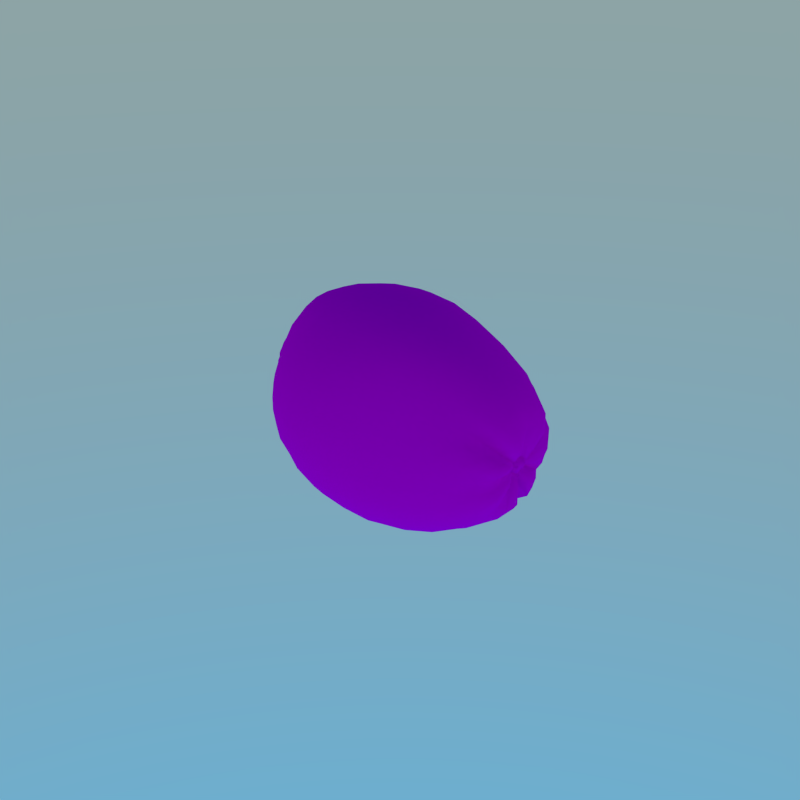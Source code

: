 # Source: lemon_MPI01.blend  (saved by Blender 2.79.0; exported with 4.5.12 LTS)
import bpy
from mathutils import Matrix  # noqa: F401  (used for matrix-valued properties, if any)

bpy.ops.wm.read_factory_settings(use_empty=True)
scene = bpy.context.scene
scene.name = 'Scene'

# ---- collections
col_collection_1 = bpy.data.collections.new('Collection 1'); scene.collection.children.link(col_collection_1)

# ---- images (referenced by path relative to the original .blend; pixels are not part of the script)
import os
ASSET_DIR = os.environ.get("B2B_ASSET_DIR", "")  # directory of the original .blend (textures are referenced by path, not embedded)
HERE = os.path.dirname(os.path.abspath(__file__))  # packed textures are extracted next to this script under _unpacked/

def load_image(name, relpath, width, height, colorspace="sRGB"):
    """Load a texture the original file referenced (path relative to the .blend, or extracted next to this script)."""
    p = next((c for c in (os.path.join(HERE, relpath), os.path.join(ASSET_DIR, relpath)) if relpath and os.path.exists(c)), "")
    if p:
        img = bpy.data.images.load(p, check_existing=True)
        img.name = name
    else:  # same state as the original file: an image datablock whose file is absent (Cycles renders it pink)
        img = bpy.data.images.new(name, width, height)
        img.source = "FILE"
        img.filepath = "//" + (relpath or name)
    img.colorspace_settings.name = colorspace
    return img
img_lemon_diff_jpg_003 = load_image('lemon_diff.jpg.003', 'lemon_diff.jpg', 1024, 1024, 'sRGB')
img_lemon1_jpg_003 = load_image('lemon1.jpg.003', 'lemon1.jpg', 1024, 1024, 'sRGB')

# ---- materials (node trees are filled in below, after node groups)
mat_lemon_001 = bpy.data.materials.new('lemon.001')
mat_lemon_001.alpha_threshold = 0.0
mat_lemon_001.roughness = 0.5
mat_lemon_001.line_color = (0.0, 0.0, 0.0, 1.0)
mat_lemon_root = bpy.data.materials.new('lemon.root')
mat_lemon_root.alpha_threshold = 0.0
mat_lemon_root.roughness = 0.5
mat_lemon_root.line_color = (0.0, 0.0, 0.0, 1.0)

# ---- material node trees
mat_lemon_001.use_nodes = True; mat_lemon_001.node_tree.nodes.clear()
_N = mat_lemon_001.node_tree.nodes; _L = mat_lemon_001.node_tree.links
n0 = _N.new('ShaderNodeTexImage'); n0.name = 'Image Texture.001'; n0.location = (1078, 515)
n0.width = 306
n0.image = img_lemon_diff_jpg_003
n1 = _N.new('ShaderNodeOutputMaterial'); n1.name = 'Material Output'; n1.location = (1857, 434)
n1.width = 120
n2 = _N.new('ShaderNodeBsdfDiffuse'); n2.name = 'Diffuse BSDF'; n2.location = (1553, 457)
_L.new(n0.outputs[0], n2.inputs[0])
_L.new(n2.outputs[0], n1.inputs[0])
n1.is_active_output = True
mat_lemon_root.use_nodes = True; mat_lemon_root.node_tree.nodes.clear()
_N = mat_lemon_root.node_tree.nodes; _L = mat_lemon_root.node_tree.links
n0 = _N.new('ShaderNodeTexImage'); n0.name = 'Image Texture.001'; n0.location = (1078, 515)
n0.width = 306
n0.image = img_lemon1_jpg_003
n1 = _N.new('ShaderNodeOutputMaterial'); n1.name = 'Material Output'; n1.location = (1857, 434)
n1.width = 120
n2 = _N.new('ShaderNodeBsdfDiffuse'); n2.name = 'Diffuse BSDF'; n2.location = (1553, 457)
_L.new(n0.outputs[0], n2.inputs[0])
_L.new(n2.outputs[0], n1.inputs[0])
n1.is_active_output = True

# ---- world
world_world = bpy.data.worlds.new('World'); scene.world = world_world
world_world.use_nodes = True; world_world.node_tree.nodes.clear()
_N = world_world.node_tree.nodes; _L = world_world.node_tree.links
n0 = _N.new('ShaderNodeOutputWorld'); n0.name = 'World Output'; n0.location = (300, 300)
n1 = _N.new('ShaderNodeBackground'); n1.name = 'Background'; n1.location = (10, 300)
n1.inputs[1].default_value = 2.0
n2 = _N.new('ShaderNodeTexSky'); n2.name = 'Sky Texture'; n2.location = (-180, 300)
n2.sky_type = 'HOSEK_WILKIE'
n2.sun_elevation = 1.571
_L.new(n1.outputs[0], n0.inputs[0])
_L.new(n2.outputs[0], n1.inputs[0])
n0.is_active_output = True
world_world.color = (0.3621, 0.3621, 0.3621)
world_world.use_sun_shadow = False
world_world.sun_shadow_jitter_overblur = 0.0
world_world.cycles.sampling_method = 'MANUAL'
world_world.cycles.sample_map_resolution = 256

# ---- meshes
me_sphere_007 = bpy.data.meshes.new('Sphere.007')
me_sphere_007.from_pydata([(0.04177, 0.0118, 0.02959), (0.03898, 0.01713, 0.03087), (0.03337, 0.0215, 0.03221), (0.02685, 0.02529, 0.03345), (0.01922, 0.02832, 0.03498), (0.01092, 0.03091, 0.03671), (-0.006741, 0.03197, 0.04015), (-0.01522, 0.03028, 0.04111), (-0.02302, 0.02719, 0.04168), (-0.0302, 0.02343, 0.0418), (-0.0361, 0.01832, 0.04136), (-0.04316, 0.009711, 0.03978), (-0.04637, 0.004103, 0.03839), (0.04142, 0.006231, 0.02726), (0.04174, 0.01238, 0.02716), (0.03814, 0.01775, 0.02752), (0.03294, 0.02288, 0.02794), (0.02609, 0.02652, 0.02839), (0.0185, 0.03004, 0.02922), (0.01001, 0.03212, 0.03056), (0.001246, 0.03305, 0.03204), (-0.007513, 0.03283, 0.0335), (-0.01597, 0.03109, 0.03496), (-0.02374, 0.02801, 0.03621), (-0.03055, 0.02379, 0.03709), (-0.03663, 0.01891, 0.03774), (-0.04329, 0.009655, 0.03772), (-0.04634, 0.004194, 0.03743), (0.04096, 0.01227, 0.02487), (0.03785, 0.01801, 0.02409), (0.03223, 0.02294, 0.02359), (0.02536, 0.02679, 0.0233), (0.0175, 0.02973, 0.02364), (0.009088, 0.03186, 0.02451), (0.0003902, 0.03311, 0.02559), (-0.008342, 0.03259, 0.02698), (-0.01672, 0.03071, 0.02877), (-0.02432, 0.02746, 0.03068), (-0.031, 0.02333, 0.03244), (-0.03706, 0.01869, 0.03404), (-0.04348, 0.009563, 0.03579), (-0.04612, 0.004028, 0.03648), (0.04065, 0.01175, 0.02256), (0.03727, 0.01723, 0.02079), (0.03152, 0.02198, 0.01943), (0.02448, 0.02553, 0.01852), (0.01683, 0.02906, 0.01797), (0.008277, 0.03033, 0.01852), (-0.009112, 0.03082, 0.02074), (-0.01743, 0.02902, 0.02291), (-0.02503, 0.02612, 0.02539), (-0.03176, 0.02236, 0.02789), (-0.03751, 0.01776, 0.03045), (-0.04325, 0.008764, 0.03399), (-0.04647, 0.003882, 0.03555), (0.03911, 0.005332, 0.02393), (0.03953, 0.01069, 0.02047), (0.03638, 0.0157, 0.01771), (0.03102, 0.0202, 0.01542), (0.02399, 0.02373, 0.01374), (0.01602, 0.02609, 0.01287), (0.007581, 0.02781, 0.0127), (-0.001144, 0.02822, 0.01357), (-0.009816, 0.02782, 0.01511), (-0.01811, 0.02631, 0.01757), (-0.02545, 0.02337, 0.02072), (-0.03217, 0.02014, 0.02376), (-0.03762, 0.01593, 0.02716), (-0.04343, 0.007968, 0.03224), (-0.04606, 0.003315, 0.03477), (0.04048, 0.009239, 0.01866), (0.03626, 0.01337, 0.0149), (0.03064, 0.01745, 0.01169), (0.02334, 0.02023, 0.009654), (0.01543, 0.02257, 0.00823), (0.00693, 0.02412, 0.007629), (-0.01057, 0.02416, 0.0101), (-0.01873, 0.0226, 0.01285), (-0.02617, 0.02029, 0.01631), (-0.03284, 0.01745, 0.01992), (-0.03794, 0.01366, 0.0242), (-0.04384, 0.006975, 0.03053), (-0.04641, 0.00283, 0.03396), (0.04159, 0.003563, 0.02176), (0.04069, 0.007254, 0.01653), (0.03603, 0.01064, 0.01247), (0.0299, 0.01358, 0.009116), (0.02283, 0.01609, 0.006353), (0.01491, 0.01808, 0.004413), (0.006328, 0.01889, 0.004216), (-0.002389, 0.01929, 0.004775), (-0.01106, 0.01908, 0.006389), (-0.0193, 0.01805, 0.009042), (-0.02681, 0.01632, 0.01255), (-0.03309, 0.01377, 0.01695), (-0.03815, 0.01085, 0.02173), (-0.04344, 0.005288, 0.02935), (-0.04644, 0.002111, 0.03329), (0.04062, 0.00502, 0.01475), (0.0353, 0.007511, 0.0105), (0.02909, 0.009633, 0.006648), (0.02248, 0.01132, 0.003788), (0.01444, 0.01267, 0.001906), (0.005891, 0.01348, 0.001149), (-0.002904, 0.01388, 0.001413), (-0.01144, 0.01337, 0.003629), (-0.01962, 0.01262, 0.006308), (-0.02704, 0.01138, 0.009996), (-0.03324, 0.009615, 0.01475), (-0.038, 0.007525, 0.01999), (-0.04354, 0.003637, 0.02817), (-0.04644, 0.00127, 0.03272), (0.03865, 0.001214, 0.02094), (0.03828, 0.002593, 0.01495), (0.03481, 0.003925, 0.009637), (0.0296, 0.005153, 0.005085), (0.02219, 0.006081, 0.002583), (0.01419, 0.006805, 0.0008111), (0.005704, 0.007204, 0.0003777), (-0.01188, 0.007337, 0.001321), (-0.01992, 0.006829, 0.004376), (-0.02732, 0.006153, 0.008171), (-0.03352, 0.005189, 0.01315), (-0.03773, 0.003961, 0.0189), (-0.04333, 0.001749, 0.02751), (-0.04649, 0.0003462, 0.0323), (0.04067, 5.222e-05, 0.02037), (0.04063, 0.0001648, 0.0142), (0.03638, 0.0008651, 0.009062), (0.02935, 0.0004579, 0.004795), (0.02207, 0.0006027, 0.002268), (0.01421, 0.000706, 0.0006056), (0.005736, 0.0007195, -4.545e-05), (-0.003096, 0.0006296, 0.0006009), (-0.01191, 0.0006229, 0.001254), (-0.02016, 0.0006676, 0.00336), (-0.02757, 0.0006358, 0.007237), (-0.03372, 0.0005131, 0.01236), (-0.03796, 0.0003193, 0.01814), (-0.04358, -0.0002226, 0.027), (-0.04636, -0.0006436, 0.03211), (0.04106, -0.002413, 0.01433), (0.03648, -0.003274, 0.009397), (0.02949, -0.004221, 0.004947), (0.02214, -0.004954, 0.002548), (0.01405, -0.005512, 0.001291), (0.005691, -0.00601, 6.814e-05), (-0.01194, -0.006135, 0.001565), (-0.02008, -0.005667, 0.00388), (-0.02727, -0.005003, 0.007944), (-0.03356, -0.004278, 0.01265), (-0.03807, -0.003414, 0.0181), (-0.0433, -0.002217, 0.02706), (-0.04627, -0.001638, 0.03211), (0.04097, -0.002901, 0.02095), (0.04056, -0.004842, 0.01507), (0.03648, -0.007273, 0.01066), (0.02959, -0.008732, 0.006226), (0.02214, -0.01022, 0.004), (0.01416, -0.01175, 0.001778), (0.005575, -0.01252, 0.001203), (-0.01193, -0.01278, 0.002483), (-0.02007, -0.01192, 0.005045), (-0.02728, -0.01058, 0.009), (-0.03343, -0.00895, 0.01362), (-0.03793, -0.007066, 0.01885), (-0.04284, -0.004055, 0.02761), (-0.04598, -0.002561, 0.03235), (0.03927, -0.007165, 0.01633), (0.03605, -0.01022, 0.01174), (0.02984, -0.01285, 0.008284), (0.02276, -0.01537, 0.005382), (0.01455, -0.01747, 0.003676), (0.005806, -0.01874, 0.002981), (-0.01159, -0.0187, 0.005211), (-0.01976, -0.01762, 0.007579), (-0.02705, -0.0157, 0.01119), (-0.03311, -0.0133, 0.01548), (-0.0373, -0.01035, 0.02042), (-0.04263, -0.005815, 0.02831), (-0.04592, -0.003459, 0.0327), (0.04081, -0.004851, 0.02242), (0.04001, -0.008952, 0.01796), (0.03654, -0.01278, 0.01404), (0.03035, -0.01616, 0.01106), (0.02316, -0.01906, 0.008899), (0.01503, -0.02214, 0.007204), (0.00629, -0.02394, 0.006766), (-0.002507, -0.02432, 0.007468), (-0.01117, -0.02403, 0.008721), (-0.01932, -0.02256, 0.01117), (-0.02655, -0.02013, 0.01445), (-0.03242, -0.01694, 0.01831), (-0.03677, -0.01328, 0.02249), (-0.04247, -0.00754, 0.02916), (-0.04588, -0.00428, 0.0332), (0.04084, -0.01028, 0.01979), (0.03707, -0.01471, 0.01681), (0.03097, -0.01848, 0.01465), (0.02384, -0.02164, 0.01306), (0.01562, -0.0248, 0.01212), (0.00695, -0.02769, 0.01156), (-0.001892, -0.02861, 0.01219), (-0.01054, -0.02819, 0.01348), (-0.01874, -0.02658, 0.01566), (-0.02585, -0.02366, 0.01854), (-0.0317, -0.01992, 0.02172), (-0.03627, -0.01574, 0.02506), (-0.04205, -0.008744, 0.0306), (-0.04567, -0.004913, 0.03389), (0.04161, -0.006145, 0.02442), (0.04166, -0.01126, 0.02191), (0.03758, -0.01581, 0.02011), (0.03155, -0.0197, 0.01891), (0.02463, -0.02307, 0.01805), (0.0166, -0.02676, 0.01737), (0.007831, -0.02978, 0.01722), (-0.00985, -0.03149, 0.019), (-0.01798, -0.0294, 0.02106), (-0.02531, -0.02654, 0.02317), (-0.03108, -0.02227, 0.02555), (-0.03582, -0.01765, 0.02806), (-0.0416, -0.009565, 0.03227), (-0.04554, -0.005423, 0.03468), (0.04102, -0.01156, 0.02444), (0.03802, -0.01607, 0.02376), (0.0321, -0.01991, 0.02356), (0.02529, -0.02322, 0.02358), (0.01753, -0.02716, 0.02347), (0.008866, -0.03003, 0.02382), (-5.576e-05, -0.03217, 0.02438), (-0.008939, -0.03292, 0.02543), (-0.01724, -0.03134, 0.02695), (-0.02461, -0.02828, 0.02836), (-0.03052, -0.02387, 0.0299), (-0.03496, -0.01859, 0.03144), (-0.04148, -0.01033, 0.03402), (-0.04514, -0.005588, 0.03558), (0.04042, -0.01172, 0.02712), (0.03759, -0.01604, 0.02758), (0.03307, -0.01991, 0.02823), (0.02636, -0.02353, 0.02905), (0.0185, -0.02662, 0.02987), (0.01003, -0.02986, 0.0306), (0.0009257, -0.03235, 0.03124), (-0.00806, -0.03354, 0.0321), (-0.01637, -0.03181, 0.03321), (-0.02376, -0.02865, 0.03395), (-0.02986, -0.02443, 0.03455), (-0.03469, -0.01925, 0.03507), (-0.04126, -0.01056, 0.03594), (-0.04519, -0.005792, 0.03652), (0.0418, -0.006545, 0.02792), (0.04214, -0.0117, 0.02872), (0.03879, -0.01593, 0.0306), (0.03389, -0.01985, 0.03244), (0.02686, -0.02249, 0.03429), (0.01935, -0.0257, 0.03607), (0.01093, -0.02864, 0.03731), (0.001911, -0.0313, 0.03816), (-0.007079, -0.03226, 0.03882), (-0.01549, -0.03101, 0.03942), (-0.023, -0.02813, 0.03953), (-0.02932, -0.02418, 0.03934), (-0.03416, -0.01888, 0.03875), (-0.04123, -0.01062, 0.03795), (-0.04526, -0.005804, 0.03751), (0.04182, -0.005983, 0.02988), (0.04244, -0.01059, 0.03267), (0.0393, -0.01459, 0.03523), (0.03433, -0.01799, 0.03798), (0.02768, -0.0211, 0.04013), (0.01997, -0.0238, 0.04183), (0.01174, -0.02694, 0.04363), (-0.006244, -0.03036, 0.04517), (-0.01485, -0.02973, 0.04551), (-0.02226, -0.02648, 0.04483), (-0.0288, -0.02292, 0.04402), (-0.03364, -0.01773, 0.04231), (-0.04089, -0.009845, 0.03978), (-0.04523, -0.005549, 0.03846), (0.04001, -0.009571, 0.03451), (0.0368, -0.01287, 0.03824), (0.0338, -0.01605, 0.04168), (0.02817, -0.01898, 0.04466), (0.02074, -0.0219, 0.04736), (0.01248, -0.02472, 0.04956), (-0.005577, -0.0279, 0.05095), (-0.01424, -0.02652, 0.05076), (-0.02228, -0.02428, 0.05012), (-0.02838, -0.02051, 0.04827), (-0.03339, -0.01595, 0.04577), (-0.04077, -0.008881, 0.04153), (-0.04508, -0.00503, 0.03931), (0.04189, -0.004631, 0.03177), (0.04265, -0.008561, 0.03613), (0.03995, -0.0114, 0.04078), (0.03498, -0.01412, 0.04512), (0.02866, -0.01661, 0.04893), (0.02114, -0.01913, 0.05194), (0.0129, -0.02188, 0.05446), (-0.005358, -0.02412, 0.05606), (-0.01472, -0.02284, 0.05602), (-0.0225, -0.02009, 0.05431), (-0.02874, -0.01728, 0.05222), (-0.03372, -0.01368, 0.04897), (-0.04079, -0.007656, 0.04313), (-0.04517, -0.004453, 0.04015), (-0.04669, -0.0009018, 0.037), (0.04332, -0.006829, 0.0377), (0.04027, -0.009524, 0.04314), (0.03506, -0.01154, 0.0479), (0.02898, -0.01368, 0.05241), (0.02159, -0.01613, 0.05603), (0.01321, -0.01823, 0.05846), (-0.005919, -0.01902, 0.06033), (-0.0153, -0.01773, 0.06005), (-0.02322, -0.01569, 0.05836), (-0.02939, -0.01326, 0.05545), (-0.03417, -0.01089, 0.05178), (-0.0409, -0.006181, 0.04451), (-0.04528, -0.003727, 0.04086), (0.04348, -0.0051, 0.03888), (0.04057, -0.007159, 0.04492), (0.03551, -0.008762, 0.05028), (0.02905, -0.01013, 0.05475), (0.02158, -0.01189, 0.05847), (0.01345, -0.0136, 0.06151), (0.004396, -0.01405, 0.0629), (-0.00592, -0.01349, 0.06404), (-0.01548, -0.01229, 0.06328), (-0.02348, -0.01071, 0.06134), (-0.0298, -0.009109, 0.0582), (-0.03411, -0.007364, 0.05349), (-0.04058, -0.004623, 0.04605), (-0.04509, -0.002775, 0.04126), (0.0422, -0.001764, 0.03363), (0.04298, -0.003102, 0.03966), (0.04063, -0.004341, 0.04586), (0.03554, -0.00533, 0.0514), (0.02935, -0.006298, 0.05639), (0.02176, -0.007193, 0.06028), (0.01358, -0.007744, 0.0633), (0.004674, -0.007805, 0.06514), (-0.005647, -0.007149, 0.06573), (-0.01521, -0.006415, 0.06511), (-0.02337, -0.005455, 0.06314), (-0.02985, -0.004584, 0.05977), (-0.03464, -0.00392, 0.05513), (-0.04096, -0.002492, 0.04708), (-0.04516, -0.001854, 0.0416), (0.04197, -0.0006075, 0.03379), (0.04283, -0.0009132, 0.0398), (0.04051, -0.001218, 0.04596), (0.03555, -0.001513, 0.05158), (0.02932, -0.001808, 0.05649), (0.02179, -0.001752, 0.06042), (0.01368, -0.001471, 0.06379), (0.004989, -0.001273, 0.06586), (-0.005143, -0.0008169, 0.06667), (-0.01452, -0.0004816, 0.06557), (-0.02278, -0.0001317, 0.06349), (-0.02962, 3.223e-05, 0.06027), (-0.03466, -0.0002437, 0.05564), (-0.04157, -0.000625, 0.04676), (-0.04536, -0.0009048, 0.04183), (0.04109, 0.0006881, 0.0337), (0.04225, 0.001398, 0.03957), (0.03982, 0.00208, 0.04551), (0.03462, 0.002584, 0.05068), (0.02856, 0.003072, 0.05556), (0.02187, 0.003748, 0.05955), (0.0138, 0.004575, 0.06319), (-0.004113, 0.005286, 0.06565), (-0.01347, 0.005274, 0.06514), (-0.02188, 0.004982, 0.06305), (-0.02883, 0.004402, 0.0598), (-0.03464, 0.003415, 0.05537), (-0.04162, 0.001313, 0.04654), (-0.04553, 6.215e-05, 0.04184), (0.04286, 0.003735, 0.03871), (0.04038, 0.005261, 0.04408), (0.0355, 0.006691, 0.0492), (0.02927, 0.007895, 0.0537), (0.02185, 0.009072, 0.05756), (0.01366, 0.01022, 0.06084), (-0.003916, 0.01139, 0.06404), (-0.01272, 0.01091, 0.06352), (-0.02111, 0.009971, 0.06166), (-0.02857, 0.008752, 0.05886), (-0.03495, 0.006971, 0.05472), (-0.04194, 0.00319, 0.04622), (-0.04575, 0.001008, 0.0417), (0.04248, 0.005889, 0.03748), (0.03983, 0.008267, 0.04212), (0.0353, 0.01047, 0.04675), (0.02911, 0.0125, 0.05101), (0.02167, 0.01415, 0.05458), (0.01348, 0.01559, 0.05767), (0.004681, 0.01682, 0.0601), (-0.004241, 0.01708, 0.06107), (-0.01284, 0.01631, 0.06072), (-0.02103, 0.01486, 0.05938), (-0.0285, 0.01274, 0.05652), (-0.03516, 0.01024, 0.05309), (-0.04226, 0.005096, 0.04553), (-0.046, 0.001903, 0.04139), (0.04126, 0.006128, 0.02838), (0.04243, 0.007863, 0.03591), (0.03985, 0.01119, 0.03995), (0.03494, 0.01406, 0.04379), (0.02857, 0.01655, 0.04734), (0.02121, 0.01875, 0.05063), (0.01296, 0.02039, 0.05332), (-0.004699, 0.02214, 0.05708), (-0.01332, 0.02127, 0.05715), (-0.02135, 0.01916, 0.0559), (-0.02886, 0.01645, 0.05378), (-0.03528, 0.01306, 0.05078), (-0.04254, 0.006658, 0.04451), (-0.04591, 0.002639, 0.04077), (0.04226, 0.009553, 0.03403), (0.03958, 0.01366, 0.03723), (0.03425, 0.0169, 0.04016), (0.02832, 0.02052, 0.04344), (0.02069, 0.02283, 0.046), (0.0124, 0.02465, 0.0483), (0.003627, 0.0262, 0.05065), (-0.005303, 0.0265, 0.05223), (-0.01388, 0.02527, 0.05252), (-0.02177, 0.02264, 0.05164), (-0.02922, 0.01952, 0.05027), (-0.03532, 0.01529, 0.04789), (-0.04254, 0.007954, 0.04307), (-0.04623, 0.003324, 0.04015), (0.04008, 0.002116, 0.02803), (0.0411, 0.01081, 0.03196), (0.03785, 0.01558, 0.03428), (0.03387, 0.01946, 0.03626), (0.02758, 0.02322, 0.03855), (0.02007, 0.02615, 0.04069), (0.01177, 0.02831, 0.04268), (0.04044, 0.001734, 0.02823), (-0.00601, 0.02995, 0.04656), (-0.01449, 0.0282, 0.04707), (-0.0223, 0.02528, 0.04683), (-0.0295, 0.02164, 0.04611), (-0.03579, 0.01719, 0.04483), (-0.04308, 0.009174, 0.04166), (-0.04627, 0.003789, 0.0393), (0.002122, 0.03165, 0.03832), (0.04034, 0.001494, 0.02871), (0.04027, 0.001139, 0.0291), (0.04147, 0.006167, 0.026), (0.04031, 0.0006763, 0.02932), (0.041, 0.005891, 0.02485), (-0.0004082, 0.03139, 0.01922), (0.04028, -0.00115, 0.02947), (0.04008, -0.001588, 0.02932), (0.04134, 0.004532, 0.02295), (-0.001832, 0.02433, 0.008572), (0.03985, -0.002193, 0.02862), (0.03985, -0.002648, 0.02725), (0.04146, 0.002287, 0.02092), (0.03976, -0.002642, 0.02683), (0.03957, -0.00236, 0.02594), (-0.003073, 0.007447, 0.0003947), (0.03944, -0.001702, 0.02524), (0.03933, -0.0008422, 0.02478), (0.04115, -0.001413, 0.02048), (-0.003208, -0.006278, 0.0002587), (0.0393, 0.0006126, 0.02495), (-0.00321, -0.01297, 0.001408), (0.03938, -0.00381, 0.02173), (-0.002994, -0.01913, 0.003571), (0.03958, 0.001362, 0.02557), (0.04003, 0.001843, 0.02634), (0.04164, -0.005588, 0.02328), (0.03999, 0.002112, 0.02677), (0.04013, 0.002195, 0.02759), (-0.001088, -0.03155, 0.01772), (0.04131, -0.00641, 0.02571), (0.04017, 0.0002143, 0.02954), (0.04029, -0.006485, 0.02716), (0.04022, -0.0002677, 0.02969), (0.0402, -0.0007309, 0.02968), (0.0401, -0.001872, 0.02894), (0.03997, -0.002283, 0.02823), (0.002743, -0.02904, 0.04455), (0.04007, -0.005381, 0.03101), (0.003424, -0.02685, 0.0505), (0.04013, -0.002427, 0.02748), (0.003981, -0.02305, 0.05545), (0.04267, -0.003852, 0.03251), (0.004291, -0.01941, 0.05986), (0.0429, -0.002848, 0.03313), (0.03957, -0.002573, 0.02635), (0.03941, -0.002101, 0.02552), (0.03932, -0.001303, 0.02492), (0.03925, -0.0003929, 0.02468), (0.03922, 9.869e-05, 0.02479), (0.0393, 0.001052, 0.02517), (0.005076, 0.005054, 0.06512), (0.04176, 0.001966, 0.03318), (0.004997, 0.01104, 0.06322), (0.042, 0.003019, 0.03256), (0.03994, 0.001594, 0.02602), (0.04171, 0.004043, 0.03179), (0.004206, 0.02173, 0.05569), (0.04195, 0.004991, 0.03072), (0.04011, 0.002177, 0.02716), (0.03993, 0.005664, 0.02988), (0.002912, 0.02971, 0.04481), (0.04061, 0.003163, 0.02656), (0.04007, 0.002231, 0.02559), (0.04062, 0.002849, 0.02606), (0.03949, -0.003449, 0.02728), (0.04013, 0.0009098, 0.02377), (0.03971, 0.0002888, 0.02394), (0.04017, -0.002803, 0.02907), (0.04051, -0.0002524, 0.02354), (0.04014, -0.0029, 0.02484), (0.04033, -0.003211, 0.02537), (0.04077, -0.003254, 0.02762), (0.04072, -0.003166, 0.02841), (0.04063, 0.002822, 0.02819), (0.0411, -0.002361, 0.0297), (0.04046, -0.001008, 0.02348), (0.0408, 0.003251, 0.02713), (0.04108, 0.003141, 0.02764), (0.04122, -0.00156, 0.03041), (0.04113, -0.002018, 0.03014), (0.04118, 0.0001838, 0.03039), (0.0405, -0.003581, 0.02653), (0.04059, -0.00336, 0.02598), (0.04148, 0.001439, 0.02963), (0.04176, 0.00062, 0.02989), (0.04069, 0.001403, 0.02435), (0.04029, 0.00202, 0.02503), (0.04148, 0.002548, 0.02849), (0.04125, 0.002092, 0.02927), (0.04135, -0.00101, 0.03051), (0.04122, -0.0004741, 0.03065), (0.03958, -0.002263, 0.02442), (0.04033, -0.001696, 0.02377), (-0.03998, 0.01298, 0.04042), (-0.03969, 0.01259, 0.03773), (-0.04017, 0.0126, 0.03524), (-0.04049, 0.01201, 0.03279), (-0.04049, 0.01076, 0.03056), (-0.04056, 0.009178, 0.0285), (-0.04075, 0.007304, 0.02668), (-0.04063, 0.005036, 0.02538), (-0.04051, 0.002607, 0.02451), (-0.04055, 3.519e-05, 0.02407), (-0.04031, -0.002513, 0.02412), (-0.04019, -0.005005, 0.02456), (-0.03983, -0.007284, 0.02555), (-0.03924, -0.009256, 0.0269), (-0.03899, -0.01103, 0.0286), (-0.03857, -0.01227, 0.0307), (-0.03812, -0.01299, 0.03303), (-0.03757, -0.01308, 0.03549), (-0.03759, -0.01316, 0.03807), (-0.03699, -0.01208, 0.04039), (-0.03707, -0.01107, 0.0428), (-0.03692, -0.009342, 0.0448), (-0.03705, -0.007425, 0.04658), (-0.03739, -0.005283, 0.0481), (-0.03759, -0.00287, 0.049), (-0.03805, -0.0003748, 0.04963), (-0.0385, 0.002186, 0.04975), (-0.03857, 0.004601, 0.04902), (-0.03864, 0.006775, 0.04785), (-0.0391, 0.008844, 0.04657), (-0.03944, 0.01087, 0.04491), (-0.03955, 0.01203, 0.04273), (-0.04448, 0.007838, 0.03934), (-0.04458, 0.00773, 0.03763), (-0.04453, 0.007517, 0.03606), (-0.04439, 0.006969, 0.03459), (-0.04455, 0.006312, 0.03316), (-0.04488, 0.005472, 0.0318), (-0.04465, 0.004172, 0.03078), (-0.04432, 0.002717, 0.03003), (-0.04456, 0.001266, 0.02921), (-0.04438, -0.0003839, 0.02904), (-0.04441, -0.002004, 0.02892), (-0.04379, -0.003448, 0.02946), (-0.04387, -0.004958, 0.02991), (-0.0438, -0.006388, 0.03059), (-0.04362, -0.007516, 0.0317), (-0.04304, -0.008078, 0.03312), (-0.04298, -0.008715, 0.03456), (-0.04266, -0.008787, 0.03613), (-0.04255, -0.008689, 0.03772), (-0.04265, -0.008432, 0.03935), (-0.04239, -0.00751, 0.04073), (-0.04226, -0.006404, 0.04194), (-0.04227, -0.005151, 0.04299), (-0.04258, -0.004031, 0.04436), (-0.0428, -0.002207, 0.04509), (-0.04288, -0.000729, 0.04484), (-0.04338, 0.0008683, 0.04507), (-0.04327, 0.002385, 0.04451), (-0.04368, 0.004004, 0.04406), (-0.04405, 0.005333, 0.04329), (-0.04415, 0.006524, 0.04219), (-0.04434, 0.007333, 0.04085), (0.04141, 0.0005104, 0.02886), (0.04129, 0.0001025, 0.02901), (0.04131, -0.000625, 0.02882), (0.04138, -0.00105, 0.02877), (0.04122, -0.001677, 0.02843), (0.0412, -0.001503, 0.02881), (0.04102, -0.001834, 0.02804), (0.04112, -0.002026, 0.02772), (0.04142, -0.002125, 0.02722), (0.04121, -0.00206, 0.02702), (0.04105, -0.001992, 0.02665), (0.04079, -0.002183, 0.02624), (0.04076, -0.002172, 0.02587), (0.04062, -0.001948, 0.0255), (0.04065, -0.001594, 0.02525), (0.04054, -0.001244, 0.02497), (0.04055, -0.0008389, 0.02485), (0.04048, -0.0004443, 0.02476), (0.04052, 0.0004388, 0.025), (0.04046, -1.254e-05, 0.02486), (0.04052, 0.0008249, 0.02519), (0.04076, 0.001105, 0.02554), (0.04107, 0.001325, 0.02593), (0.04116, 0.001528, 0.02622), (0.04123, 0.001821, 0.02695), (0.04113, 0.001763, 0.02661), (0.04125, 0.001856, 0.02733), (0.04121, 0.001773, 0.02771), (0.04151, 0.001499, 0.02792), (0.04144, 0.001231, 0.02832), (0.04137, 0.0009138, 0.02865), (0.04134, -0.0002522, 0.02896), (0.04103, -0.000265, 0.02687)], [], [(23, 24, 9, 8), (17, 18, 4, 3), (24, 25, 10, 9), (18, 19, 5, 4), (546, 26, 11, 545), (578, 27, 12, 577), (14, 15, 1, 0), (21, 22, 7, 6), (15, 16, 2, 1), (22, 23, 8, 7), (16, 17, 3, 2), (33, 34, 20, 19), (579, 41, 27, 578), (34, 35, 21, 20), (28, 29, 15, 14), (35, 36, 22, 21), (29, 30, 16, 15), (36, 37, 23, 22), (30, 31, 17, 16), (37, 38, 24, 23), (31, 32, 18, 17), (38, 39, 25, 24), (32, 33, 19, 18), (547, 40, 26, 546), (50, 51, 38, 37), (45, 46, 32, 31), (51, 52, 39, 38), (46, 47, 33, 32), (548, 53, 40, 547), (580, 54, 41, 579), (42, 43, 29, 28), (48, 49, 36, 35), (43, 44, 30, 29), (49, 50, 37, 36), (44, 45, 31, 30), (63, 64, 49, 48), (57, 58, 44, 43), (64, 65, 50, 49), (58, 59, 45, 44), (65, 66, 51, 50), (59, 60, 46, 45), (66, 67, 52, 51), (60, 61, 47, 46), (549, 68, 53, 548), (581, 69, 54, 580), (56, 57, 43, 42), (550, 81, 68, 549), (582, 82, 69, 581), (70, 71, 57, 56), (76, 77, 64, 63), (71, 72, 58, 57), (77, 78, 65, 64), (72, 73, 59, 58), (78, 79, 66, 65), (73, 74, 60, 59), (79, 80, 67, 66), (74, 75, 61, 60), (93, 94, 79, 78), (87, 88, 74, 73), (94, 95, 80, 79), (88, 89, 75, 74), (551, 96, 81, 550), (583, 97, 82, 582), (84, 85, 71, 70), (91, 92, 77, 76), (85, 86, 72, 71), (92, 93, 78, 77), (86, 87, 73, 72), (105, 106, 92, 91), (99, 100, 86, 85), (106, 107, 93, 92), (100, 101, 87, 86), (107, 108, 94, 93), (101, 102, 88, 87), (108, 109, 95, 94), (102, 103, 89, 88), (552, 110, 96, 551), (103, 104, 90, 89), (584, 111, 97, 583), (104, 105, 91, 90), (98, 99, 85, 84), (553, 124, 110, 552), (585, 125, 111, 584), (113, 114, 99, 98), (119, 120, 106, 105), (114, 115, 100, 99), (120, 121, 107, 106), (115, 116, 101, 100), (121, 122, 108, 107), (116, 117, 102, 101), (122, 123, 109, 108), (117, 118, 103, 102), (136, 137, 122, 121), (130, 131, 117, 116), (137, 138, 123, 122), (131, 132, 118, 117), (554, 139, 124, 553), (126, 127, 113, 112), (586, 140, 125, 585), (127, 128, 114, 113), (134, 135, 120, 119), (128, 129, 115, 114), (135, 136, 121, 120), (129, 130, 116, 115), (141, 142, 128, 127), (147, 148, 135, 134), (142, 143, 129, 128), (148, 149, 136, 135), (143, 144, 130, 129), (149, 150, 137, 136), (144, 145, 131, 130), (150, 151, 138, 137), (145, 146, 132, 131), (555, 152, 139, 554), (587, 153, 140, 586), (159, 160, 146, 145), (556, 166, 152, 555), (588, 167, 153, 587), (155, 156, 142, 141), (161, 162, 148, 147), (156, 157, 143, 142), (162, 163, 149, 148), (157, 158, 144, 143), (163, 164, 150, 149), (158, 159, 145, 144), (164, 165, 151, 150), (175, 176, 163, 162), (170, 171, 158, 157), (176, 177, 164, 163), (171, 172, 159, 158), (177, 178, 165, 164), (172, 173, 160, 159), (557, 179, 166, 556), (589, 180, 167, 588), (168, 169, 156, 155), (174, 175, 162, 161), (169, 170, 157, 156), (590, 195, 180, 589), (182, 183, 169, 168), (189, 190, 175, 174), (183, 184, 170, 169), (190, 191, 176, 175), (184, 185, 171, 170), (191, 192, 177, 176), (185, 186, 172, 171), (192, 193, 178, 177), (186, 187, 173, 172), (558, 194, 179, 557), (206, 207, 193, 192), (200, 201, 187, 186), (559, 208, 194, 558), (201, 202, 188, 187), (591, 209, 195, 590), (202, 203, 189, 188), (196, 197, 183, 182), (203, 204, 190, 189), (197, 198, 184, 183), (204, 205, 191, 190), (198, 199, 185, 184), (205, 206, 192, 191), (199, 200, 186, 185), (218, 219, 205, 204), (213, 214, 199, 198), (219, 220, 206, 205), (214, 215, 200, 199), (220, 221, 207, 206), (215, 216, 201, 200), (560, 222, 208, 559), (592, 223, 209, 591), (211, 212, 197, 196), (217, 218, 204, 203), (212, 213, 198, 197), (593, 237, 223, 592), (224, 225, 212, 211), (231, 232, 218, 217), (225, 226, 213, 212), (232, 233, 219, 218), (226, 227, 214, 213), (233, 234, 220, 219), (227, 228, 215, 214), (234, 235, 221, 220), (228, 229, 216, 215), (561, 236, 222, 560), (248, 249, 235, 234), (242, 243, 229, 228), (562, 250, 236, 561), (243, 244, 230, 229), (594, 251, 237, 593), (244, 245, 231, 230), (238, 239, 225, 224), (245, 246, 232, 231), (239, 240, 226, 225), (246, 247, 233, 232), (240, 241, 227, 226), (247, 248, 234, 233), (241, 242, 228, 227), (261, 262, 247, 246), (255, 256, 241, 240), (262, 263, 248, 247), (256, 257, 242, 241), (263, 264, 249, 248), (257, 258, 243, 242), (563, 265, 250, 562), (258, 259, 244, 243), (595, 266, 251, 594), (259, 260, 245, 244), (253, 254, 239, 238), (260, 261, 246, 245), (254, 255, 240, 239), (267, 268, 253, 252), (596, 280, 266, 595), (268, 269, 254, 253), (274, 275, 261, 260), (269, 270, 255, 254), (275, 276, 262, 261), (270, 271, 256, 255), (276, 277, 263, 262), (271, 272, 257, 256), (277, 278, 264, 263), (272, 273, 258, 257), (564, 279, 265, 563), (284, 285, 272, 271), (290, 291, 278, 277), (285, 286, 273, 272), (565, 292, 279, 564), (597, 293, 280, 596), (281, 282, 269, 268), (287, 288, 275, 274), (282, 283, 270, 269), (288, 289, 276, 275), (283, 284, 271, 270), (289, 290, 277, 276), (301, 302, 288, 287), (296, 297, 283, 282), (302, 303, 289, 288), (297, 298, 284, 283), (303, 304, 290, 289), (298, 299, 285, 284), (304, 305, 291, 290), (299, 300, 286, 285), (566, 306, 292, 565), (598, 307, 293, 597), (295, 296, 282, 281), (567, 320, 306, 566), (599, 321, 307, 598), (309, 310, 296, 295), (315, 316, 302, 301), (310, 311, 297, 296), (316, 317, 303, 302), (311, 312, 298, 297), (317, 318, 304, 303), (312, 313, 299, 298), (318, 319, 305, 304), (313, 314, 300, 299), (331, 332, 318, 317), (325, 326, 313, 312), (332, 333, 319, 318), (326, 327, 314, 313), (568, 334, 320, 567), (600, 335, 321, 599), (322, 323, 310, 309), (329, 330, 316, 315), (323, 324, 311, 310), (330, 331, 317, 316), (324, 325, 312, 311), (344, 345, 330, 329), (338, 339, 324, 323), (345, 346, 331, 330), (339, 340, 325, 324), (346, 347, 332, 331), (340, 341, 326, 325), (347, 348, 333, 332), (341, 342, 327, 326), (569, 349, 334, 568), (342, 343, 328, 327), (601, 350, 335, 600), (343, 344, 329, 328), (337, 338, 323, 322), (570, 364, 349, 569), (357, 358, 343, 342), (351, 352, 337, 336), (602, 365, 350, 601), (358, 359, 344, 343), (352, 353, 338, 337), (359, 360, 345, 344), (353, 354, 339, 338), (360, 361, 346, 345), (354, 355, 340, 339), (361, 362, 347, 346), (355, 356, 341, 340), (362, 363, 348, 347), (356, 357, 342, 341), (375, 376, 362, 361), (370, 371, 356, 355), (376, 377, 363, 362), (371, 372, 357, 356), (571, 378, 364, 570), (366, 367, 352, 351), (603, 379, 365, 602), (367, 368, 353, 352), (373, 374, 360, 359), (368, 369, 354, 353), (374, 375, 361, 360), (369, 370, 355, 354), (386, 387, 374, 373), (381, 382, 369, 368), (387, 388, 375, 374), (382, 383, 370, 369), (388, 389, 376, 375), (383, 384, 371, 370), (389, 390, 377, 376), (384, 385, 372, 371), (572, 391, 378, 571), (604, 392, 379, 603), (380, 381, 368, 367), (573, 405, 391, 572), (605, 406, 392, 604), (393, 394, 381, 380), (400, 401, 387, 386), (394, 395, 382, 381), (401, 402, 388, 387), (395, 396, 383, 382), (402, 403, 389, 388), (396, 397, 384, 383), (403, 404, 390, 389), (397, 398, 385, 384), (410, 411, 396, 395), (416, 417, 403, 402), (411, 412, 397, 396), (417, 418, 404, 403), (412, 413, 398, 397), (574, 419, 405, 573), (606, 420, 406, 605), (408, 409, 394, 393), (414, 415, 401, 400), (409, 410, 395, 394), (415, 416, 402, 401), (421, 422, 409, 408), (428, 429, 415, 414), (422, 423, 410, 409), (429, 430, 416, 415), (423, 424, 411, 410), (430, 431, 417, 416), (424, 425, 412, 411), (431, 432, 418, 417), (425, 426, 413, 412), (575, 433, 419, 574), (607, 434, 420, 606), (446, 447, 432, 431), (440, 441, 426, 425), (576, 448, 433, 575), (608, 449, 434, 607), (436, 437, 422, 421), (443, 444, 429, 428), (437, 438, 423, 422), (444, 445, 430, 429), (438, 439, 424, 423), (445, 446, 431, 430), (439, 440, 425, 424), (27, 41, 308, 12), (449, 12, 308, 434), (420, 434, 308, 406), (308, 379, 392, 406), (54, 69, 308, 41), (82, 97, 308, 69), (308, 97, 111, 125), (140, 153, 308, 125), (167, 180, 308, 153), (195, 209, 308, 180), (223, 237, 308, 209), (251, 266, 308, 237), (280, 293, 308, 266), (307, 321, 308, 293), (335, 350, 308, 321), (7, 8, 445, 444), (2, 3, 439, 438), (8, 9, 446, 445), (3, 4, 440, 439), (9, 10, 447, 446), (4, 5, 441, 440), (545, 11, 448, 576), (577, 12, 449, 608), (0, 1, 437, 436), (365, 379, 308, 350), (6, 7, 444, 443), (1, 2, 438, 437), (520, 518, 500, 499), (514, 538, 459, 55), (519, 524, 487, 461), (516, 533, 464, 462), (532, 542, 484, 482), (541, 530, 457, 485), (515, 513, 478, 476), (528, 513, 453, 13), (522, 521, 497, 465), (514, 515, 476, 506), (517, 537, 501, 471), (529, 525, 435, 479), (523, 516, 462, 491), (540, 535, 452, 451), (517, 518, 112, 463), (526, 519, 461, 486), (527, 520, 499, 468), (521, 543, 467, 497), (534, 522, 465, 496), (523, 524, 267, 252), (525, 539, 442, 435), (526, 531, 493, 294), (544, 527, 468, 498), (528, 529, 479, 510), (530, 531, 458, 457), (536, 532, 482, 454), (533, 534, 496, 464), (535, 536, 454, 452), (537, 538, 475, 501), (539, 540, 451, 442), (541, 542, 351, 336), (543, 544, 498, 467), (19, 20, 450, 5), (13, 14, 0, 407), (20, 21, 6, 450), (453, 28, 14, 13), (47, 456, 34, 33), (455, 42, 28, 453), (456, 48, 35, 34), (61, 62, 456, 47), (55, 56, 42, 455), (62, 63, 48, 456), (75, 460, 62, 61), (459, 70, 56, 55), (460, 76, 63, 62), (89, 90, 460, 75), (83, 84, 70, 459), (90, 91, 76, 460), (463, 98, 84, 83), (118, 466, 104, 103), (112, 113, 98, 463), (466, 119, 105, 104), (132, 133, 466, 118), (133, 134, 119, 466), (146, 470, 133, 132), (469, 141, 127, 126), (470, 147, 134, 133), (160, 472, 470, 146), (154, 155, 141, 469), (472, 161, 147, 470), (173, 474, 472, 160), (473, 168, 155, 154), (474, 174, 161, 472), (188, 189, 174, 474), (187, 188, 474, 173), (181, 182, 168, 473), (477, 196, 182, 181), (216, 480, 202, 201), (210, 211, 196, 477), (480, 217, 203, 202), (230, 231, 217, 480), (229, 230, 480, 216), (481, 224, 211, 210), (483, 238, 224, 481), (252, 253, 238, 483), (488, 274, 260, 259), (273, 488, 259, 258), (286, 490, 488, 273), (489, 281, 268, 267), (490, 287, 274, 488), (300, 492, 490, 286), (294, 295, 281, 489), (492, 301, 287, 490), (314, 494, 492, 300), (493, 309, 295, 294), (494, 315, 301, 492), (327, 328, 494, 314), (495, 322, 309, 493), (328, 329, 315, 494), (336, 337, 322, 495), (372, 502, 358, 357), (502, 373, 359, 358), (385, 504, 502, 372), (503, 380, 367, 366), (504, 386, 373, 502), (398, 399, 504, 385), (505, 393, 380, 503), (399, 400, 386, 504), (413, 508, 399, 398), (507, 408, 393, 505), (508, 414, 400, 399), (427, 428, 414, 508), (426, 427, 508, 413), (509, 421, 408, 507), (441, 512, 427, 426), (511, 436, 421, 509), (512, 443, 428, 427), (5, 450, 512, 441), (407, 0, 436, 511), (450, 6, 443, 512), (462, 464, 619, 618), (468, 499, 626, 625), (457, 458, 614, 612), (498, 468, 625, 624), (452, 454, 609, 639), (467, 498, 624, 623), (451, 452, 639, 638), (497, 467, 623, 622), (442, 451, 638, 637), (465, 497, 622, 621), (435, 442, 637, 636), (496, 465, 621, 620), (479, 435, 636, 635), (464, 496, 620, 619), (510, 479, 635, 633), (491, 462, 618, 617), (126, 112, 518, 520), (506, 475, 538, 514), (489, 267, 524, 519), (483, 481, 533, 516), (366, 351, 542, 532), (336, 495, 530, 541), (455, 453, 513, 515), (510, 478, 513, 528), (477, 181, 521, 522), (55, 455, 515, 514), (463, 83, 537, 517), (407, 511, 525, 529), (252, 483, 516, 523), (507, 505, 535, 540), (471, 500, 518, 517), (294, 489, 519, 526), (469, 126, 520, 527), (181, 473, 543, 521), (210, 477, 522, 534), (491, 487, 524, 523), (511, 509, 539, 525), (486, 458, 531, 526), (154, 469, 527, 544), (13, 407, 529, 528), (495, 493, 531, 530), (503, 366, 532, 536), (481, 210, 534, 533), (505, 503, 536, 535), (83, 459, 538, 537), (509, 507, 540, 539), (485, 484, 542, 541), (473, 154, 544, 543), (25, 546, 545, 10), (39, 547, 546, 25), (52, 548, 547, 39), (67, 549, 548, 52), (80, 550, 549, 67), (95, 551, 550, 80), (109, 552, 551, 95), (123, 553, 552, 109), (138, 554, 553, 123), (151, 555, 554, 138), (165, 556, 555, 151), (178, 557, 556, 165), (193, 558, 557, 178), (207, 559, 558, 193), (221, 560, 559, 207), (235, 561, 560, 221), (249, 562, 561, 235), (264, 563, 562, 249), (278, 564, 563, 264), (291, 565, 564, 278), (305, 566, 565, 291), (319, 567, 566, 305), (333, 568, 567, 319), (348, 569, 568, 333), (363, 570, 569, 348), (377, 571, 570, 363), (390, 572, 571, 377), (404, 573, 572, 390), (418, 574, 573, 404), (432, 575, 574, 418), (447, 576, 575, 432), (10, 545, 576, 447), (26, 578, 577, 11), (40, 579, 578, 26), (53, 580, 579, 40), (68, 581, 580, 53), (81, 582, 581, 68), (96, 583, 582, 81), (110, 584, 583, 96), (124, 585, 584, 110), (139, 586, 585, 124), (152, 587, 586, 139), (166, 588, 587, 152), (179, 589, 588, 166), (194, 590, 589, 179), (208, 591, 590, 194), (222, 592, 591, 208), (236, 593, 592, 222), (250, 594, 593, 236), (265, 595, 594, 250), (279, 596, 595, 265), (292, 597, 596, 279), (306, 598, 597, 292), (320, 599, 598, 306), (334, 600, 599, 320), (349, 601, 600, 334), (364, 602, 601, 349), (378, 603, 602, 364), (391, 604, 603, 378), (405, 605, 604, 391), (419, 606, 605, 405), (433, 607, 606, 419), (448, 608, 607, 433), (11, 577, 608, 448), (640, 611, 612, 641), (613, 641, 612, 614), (641, 613, 615, 616), (616, 617, 618, 641), (641, 633, 635, 636), (641, 636, 637, 638), (641, 638, 639, 609), (641, 609, 610, 640), (633, 641, 632, 634), (631, 632, 641, 630), (641, 627, 629, 630), (627, 641, 626, 628), (641, 624, 625, 626), (641, 622, 623, 624), (641, 620, 621, 622), (618, 619, 620, 641), (500, 471, 627, 628), (454, 482, 610, 609), (476, 478, 634, 632), (471, 501, 629, 627), (485, 457, 612, 611), (482, 484, 640, 610), (501, 475, 630, 629), (458, 486, 613, 614), (484, 485, 611, 640), (475, 506, 631, 630), (486, 461, 615, 613), (487, 491, 617, 616), (506, 476, 632, 631), (461, 487, 616, 615), (499, 500, 628, 626), (478, 510, 633, 634)])
me_sphere_007.polygons.foreach_set('use_smooth', [True] * 640)
me_sphere_007.polygons.foreach_set('material_index', [0, 0, 0, 0, 0, 0, 0, 0, 0, 0, 0, 0, 0, 0, 0, 0, 0, 0, 0, 0, 0, 0, 0, 0, 0, 0, 0, 0, 0, 0, 0, 0, 0, 0, 0, 0, 0, 0, 0, 0, 0, 0, 0, 0, 0, 0, 0, 0, 0, 0, 0, 0, 0, 0, 0, 0, 0, 0, 0, 0, 0, 0, 0, 0, 0, 0, 0, 0, 0, 0, 0, 0, 0, 0, 0, 0, 0, 0, 0, 0, 0, 0, 0, 0, 0, 0, 0, 0, 0, 0, 0, 0, 0, 0, 0, 0, 0, 0, 0, 0, 0, 0, 0, 0, 0, 0, 0, 0, 0, 0, 0, 0, 0, 0, 0, 0, 0, 0, 0, 0, 0, 0, 0, 0, 0, 0, 0, 0, 0, 0, 0, 0, 0, 0, 0, 0, 0, 0, 0, 0, 0, 0, 0, 0, 0, 0, 0, 0, 0, 0, 0, 0, 0, 0, 0, 0, 0, 0, 0, 0, 0, 0, 0, 0, 0, 0, 0, 0, 0, 0, 0, 0, 0, 0, 0, 0, 0, 0, 0, 0, 0, 0, 0, 0, 0, 0, 0, 0, 0, 0, 0, 0, 0, 0, 0, 0, 0, 0, 0, 0, 0, 0, 0, 0, 0, 0, 0, 0, 0, 0, 0, 0, 0, 0, 0, 0, 0, 0, 0, 0, 0, 0, 0, 0, 0, 0, 0, 0, 0, 0, 0, 0, 0, 0, 0, 0, 0, 0, 0, 0, 0, 0, 0, 0, 0, 0, 0, 0, 0, 0, 0, 0, 0, 0, 0, 0, 0, 0, 0, 0, 0, 0, 0, 0, 0, 0, 0, 0, 0, 0, 0, 0, 0, 0, 0, 0, 0, 0, 0, 0, 0, 0, 0, 0, 0, 0, 0, 0, 0, 0, 0, 0, 0, 0, 0, 0, 0, 0, 0, 0, 0, 0, 0, 0, 0, 0, 0, 0, 0, 0, 0, 0, 0, 0, 0, 0, 0, 0, 0, 0, 0, 0, 0, 0, 0, 0, 0, 0, 0, 0, 0, 0, 0, 0, 0, 0, 0, 0, 0, 0, 0, 0, 0, 0, 0, 0, 0, 0, 0, 0, 0, 0, 0, 0, 0, 0, 0, 0, 0, 0, 0, 0, 0, 0, 0, 0, 0, 0, 0, 0, 0, 0, 0, 0, 0, 0, 0, 0, 0, 0, 0, 0, 0, 0, 0, 0, 0, 0, 0, 0, 0, 0, 0, 0, 0, 0, 0, 0, 0, 0, 0, 0, 0, 0, 0, 0, 0, 0, 0, 0, 0, 0, 0, 0, 0, 0, 0, 0, 0, 0, 0, 0, 0, 0, 0, 0, 0, 0, 0, 0, 0, 0, 0, 0, 0, 0, 0, 0, 0, 0, 0, 0, 0, 0, 0, 0, 0, 0, 0, 0, 0, 0, 0, 0, 0, 0, 0, 0, 0, 0, 0, 0, 0, 0, 0, 0, 0, 0, 0, 0, 0, 0, 0, 0, 0, 0, 0, 0, 0, 0, 0, 0, 0, 0, 0, 0, 0, 0, 0, 0, 0, 0, 0, 0, 0, 0, 1, 1, 1, 1, 1, 1, 1, 1, 1, 1, 1, 1, 1, 1, 1, 1, 0, 0, 0, 0, 0, 0, 0, 0, 0, 0, 0, 0, 0, 0, 0, 0, 0, 0, 0, 0, 0, 0, 0, 0, 0, 0, 0, 0, 0, 0, 0, 0, 0, 0, 0, 0, 0, 0, 0, 0, 0, 0, 0, 0, 0, 0, 0, 0, 0, 0, 0, 0, 0, 0, 0, 0, 0, 0, 0, 0, 0, 0, 0, 0, 0, 0, 0, 0, 0, 0, 0, 0, 0, 0, 0, 0, 0, 0, 0, 0, 0, 0, 0, 0, 0, 0, 0, 0, 0, 0, 0, 0, 0, 0, 0, 0, 1, 1, 1, 1, 1, 1, 1, 1, 1, 1, 1, 1, 1, 1, 1, 1, 1, 1, 1, 1, 1, 1, 1, 1, 1, 1, 1, 1, 1, 1, 1, 1])
_k = {(55, 56): 0.63922, (56, 57): 0.63922, (57, 58): 0.63922, (112, 113): 1.0, (113, 114): 1.0, (281, 282): 1.0, (55, 514): 0.63922, (112, 518): 1.0, (473, 543): 1.0, (168, 473): 1.0, (238, 483): 1.0, (281, 489): 1.0, (483, 516): 1.0}
me_sphere_007.attributes.new('crease_edge', 'FLOAT', 'EDGE').data.foreach_set('value', [_k.get((min(e.vertices), max(e.vertices)), 0.0) for e in me_sphere_007.edges])
_uv = me_sphere_007.uv_layers.new(name='UVMap')
_uv.uv.foreach_set('vector', [0.6909, 0.3841, 0.6596, 0.3713, 0.6617, 0.3232, 0.6938, 0.3303, 0.8821, 0.4949, 0.8501, 0.4724, 0.8566, 0.414, 0.8888, 0.4405, 0.6596, 0.3713, 0.6277, 0.3596, 0.6292, 0.3188, 0.6617, 0.3232, 0.8501, 0.4724, 0.818, 0.4515, 0.824, 0.3906, 0.8566, 0.414, 0.5951, 0.3494, 0.5716, 0.3403, 0.574, 0.3141, 0.5973, 0.3163, 0.5596, 0.3339, 0.5394, 0.3203, 0.5402, 0.3074, 0.5623, 0.3123, 0.9799, 0.568, 0.9472, 0.5442, 0.9529, 0.5026, 0.9842, 0.536, 0.754, 0.4144, 0.7223, 0.3984, 0.7261, 0.3405, 0.7586, 0.3538, 0.9472, 0.5442, 0.9143, 0.5189, 0.921, 0.4697, 0.9529, 0.5026, 0.7223, 0.3984, 0.6909, 0.3841, 0.6938, 0.3303, 0.7261, 0.3405, 0.9143, 0.5189, 0.8821, 0.4949, 0.8888, 0.4405, 0.921, 0.4697, 0.8124, 0.5116, 0.7805, 0.4927, 0.7859, 0.4321, 0.818, 0.4515, 0.557, 0.3547, 0.5373, 0.3323, 0.5394, 0.3203, 0.5596, 0.3339, 0.7805, 0.4927, 0.7489, 0.4738, 0.754, 0.4144, 0.7859, 0.4321, 0.9775, 0.6022, 0.943, 0.587, 0.9472, 0.5442, 0.9799, 0.568, 0.7489, 0.4738, 0.7177, 0.4552, 0.7223, 0.3984, 0.754, 0.4144, 0.943, 0.587, 0.9093, 0.5685, 0.9143, 0.5189, 0.9472, 0.5442, 0.7177, 0.4552, 0.6868, 0.4367, 0.6909, 0.3841, 0.7223, 0.3984, 0.9093, 0.5685, 0.8766, 0.5496, 0.8821, 0.4949, 0.9143, 0.5189, 0.6868, 0.4367, 0.656, 0.4183, 0.6596, 0.3713, 0.6909, 0.3841, 0.8766, 0.5496, 0.8444, 0.5306, 0.8501, 0.4724, 0.8821, 0.4949, 0.656, 0.4183, 0.6248, 0.3997, 0.6277, 0.3596, 0.6596, 0.3713, 0.8444, 0.5306, 0.8124, 0.5116, 0.818, 0.4515, 0.8501, 0.4724, 0.5926, 0.3808, 0.569, 0.3661, 0.5716, 0.3403, 0.5951, 0.3494, 0.6813, 0.4886, 0.651, 0.4645, 0.656, 0.4183, 0.6868, 0.4367, 0.8722, 0.605, 0.8395, 0.5893, 0.8444, 0.5306, 0.8766, 0.5496, 0.651, 0.4645, 0.6203, 0.4389, 0.6248, 0.3997, 0.656, 0.4183, 0.8395, 0.5893, 0.807, 0.572, 0.8124, 0.5116, 0.8444, 0.5306, 0.589, 0.4117, 0.5665, 0.392, 0.569, 0.3661, 0.5926, 0.3808, 0.5547, 0.3835, 0.5343, 0.3715, 0.5347, 0.3585, 0.5563, 0.362, 0.9769, 0.6392, 0.9402, 0.6313, 0.943, 0.587, 0.9775, 0.6022, 0.7432, 0.533, 0.712, 0.5114, 0.7177, 0.4552, 0.7489, 0.4738, 0.9402, 0.6313, 0.9056, 0.6191, 0.9093, 0.5685, 0.943, 0.587, 0.712, 0.5114, 0.6813, 0.4886, 0.6868, 0.4367, 0.7177, 0.4552, 0.9056, 0.6191, 0.8722, 0.605, 0.8766, 0.5496, 0.9093, 0.5685, 0.7367, 0.5926, 0.7052, 0.5677, 0.712, 0.5114, 0.7432, 0.533, 0.9377, 0.676, 0.9032, 0.6705, 0.9056, 0.6191, 0.9402, 0.6313, 0.7052, 0.5677, 0.6744, 0.5402, 0.6813, 0.4886, 0.712, 0.5114, 0.9032, 0.6705, 0.8689, 0.6616, 0.8722, 0.605, 0.9056, 0.6191, 0.6744, 0.5402, 0.6444, 0.5101, 0.651, 0.4645, 0.6813, 0.4886, 0.8689, 0.6616, 0.8353, 0.6492, 0.8395, 0.5893, 0.8722, 0.605, 0.6444, 0.5101, 0.6143, 0.4772, 0.6203, 0.4389, 0.651, 0.4645, 0.8353, 0.6492, 0.8019, 0.6335, 0.807, 0.572, 0.8395, 0.5893, 0.5841, 0.4415, 0.5629, 0.416, 0.5665, 0.392, 0.589, 0.4117, 0.552, 0.4037, 0.5327, 0.3837, 0.5343, 0.3715, 0.5547, 0.3835, 0.9745, 0.6786, 0.9377, 0.676, 0.9402, 0.6313, 0.9769, 0.6392, 0.578, 0.47, 0.5582, 0.4381, 0.5629, 0.416, 0.5841, 0.4415, 0.5481, 0.4222, 0.5307, 0.3955, 0.5327, 0.3837, 0.552, 0.4037, 0.976, 0.7154, 0.9387, 0.7218, 0.9377, 0.676, 0.9745, 0.6786, 0.7295, 0.6536, 0.6971, 0.6248, 0.7052, 0.5677, 0.7367, 0.5926, 0.9387, 0.7218, 0.9022, 0.7237, 0.9032, 0.6705, 0.9377, 0.676, 0.6971, 0.6248, 0.666, 0.5919, 0.6744, 0.5402, 0.7052, 0.5677, 0.9022, 0.7237, 0.8668, 0.7202, 0.8689, 0.6616, 0.9032, 0.6705, 0.666, 0.5919, 0.636, 0.5551, 0.6444, 0.5101, 0.6744, 0.5402, 0.8668, 0.7202, 0.8317, 0.7112, 0.8353, 0.6492, 0.8689, 0.6616, 0.636, 0.5551, 0.6068, 0.5145, 0.6143, 0.4772, 0.6444, 0.5101, 0.8317, 0.7112, 0.797, 0.6971, 0.8019, 0.6335, 0.8353, 0.6492, 0.6559, 0.644, 0.6258, 0.5998, 0.636, 0.5551, 0.666, 0.5919, 0.8658, 0.7817, 0.8289, 0.7762, 0.8317, 0.7112, 0.8668, 0.7202, 0.6258, 0.5998, 0.5974, 0.5503, 0.6068, 0.5145, 0.636, 0.5551, 0.8289, 0.7762, 0.7923, 0.7637, 0.797, 0.6971, 0.8317, 0.7112, 0.5705, 0.4968, 0.5523, 0.4585, 0.5582, 0.4381, 0.578, 0.47, 0.5432, 0.4392, 0.5275, 0.4054, 0.5307, 0.3955, 0.5481, 0.4222, 0.9765, 0.7554, 0.9403, 0.7693, 0.9387, 0.7218, 0.976, 0.7154, 0.7212, 0.7169, 0.6876, 0.6834, 0.6971, 0.6248, 0.7295, 0.6536, 0.9403, 0.7693, 0.9028, 0.7793, 0.9022, 0.7237, 0.9387, 0.7218, 0.6876, 0.6834, 0.6559, 0.644, 0.666, 0.5919, 0.6971, 0.6248, 0.9028, 0.7793, 0.8658, 0.7817, 0.8668, 0.7202, 0.9022, 0.7237, 0.7116, 0.7837, 0.6763, 0.7441, 0.6876, 0.6834, 0.7212, 0.7169, 0.9419, 0.8217, 0.9022, 0.8383, 0.9028, 0.7793, 0.9403, 0.7693, 0.6763, 0.7441, 0.6434, 0.6973, 0.6559, 0.644, 0.6876, 0.6834, 0.9022, 0.8383, 0.866, 0.8457, 0.8658, 0.7817, 0.9028, 0.7793, 0.6434, 0.6973, 0.6135, 0.6436, 0.6258, 0.5998, 0.6559, 0.644, 0.866, 0.8457, 0.8269, 0.8451, 0.8289, 0.7762, 0.8658, 0.7817, 0.6135, 0.6436, 0.5863, 0.5844, 0.5974, 0.5503, 0.6258, 0.5998, 0.8269, 0.8451, 0.7877, 0.8348, 0.7923, 0.7637, 0.8289, 0.7762, 0.5616, 0.5213, 0.5453, 0.4768, 0.5523, 0.4585, 0.5705, 0.4968, 0.7877, 0.8348, 0.749, 0.8142, 0.7562, 0.7439, 0.7923, 0.7637, 0.5374, 0.4541, 0.5241, 0.4147, 0.5275, 0.4054, 0.5432, 0.4392, 0.749, 0.8142, 0.7116, 0.7837, 0.7212, 0.7169, 0.7562, 0.7439, 0.9782, 0.7912, 0.9419, 0.8217, 0.9403, 0.7693, 0.9765, 0.7554, 0.5512, 0.5432, 0.5372, 0.4926, 0.5453, 0.4768, 0.5616, 0.5213, 0.5306, 0.4668, 0.5198, 0.4215, 0.5241, 0.4147, 0.5374, 0.4541, 0.9848, 0.8344, 0.9468, 0.8714, 0.9419, 0.8217, 0.9782, 0.7912, 0.7004, 0.8553, 0.6625, 0.8085, 0.6763, 0.7441, 0.7116, 0.7837, 0.9468, 0.8714, 0.9093, 0.8977, 0.9022, 0.8383, 0.9419, 0.8217, 0.6625, 0.8085, 0.6285, 0.7512, 0.6434, 0.6973, 0.6763, 0.7441, 0.9093, 0.8977, 0.8681, 0.9144, 0.866, 0.8457, 0.9022, 0.8383, 0.6285, 0.7512, 0.5987, 0.6864, 0.6135, 0.6436, 0.6434, 0.6973, 0.8681, 0.9144, 0.826, 0.9194, 0.8269, 0.8451, 0.866, 0.8457, 0.5987, 0.6864, 0.573, 0.6161, 0.5863, 0.5844, 0.6135, 0.6436, 0.826, 0.9194, 0.7832, 0.9118, 0.7877, 0.8348, 0.8269, 0.8451, 0.6103, 0.8061, 0.5809, 0.7277, 0.5987, 0.6864, 0.6285, 0.7512, 0.8724, 0.9887, 0.8263, 1.002, 0.826, 0.9194, 0.8681, 0.9144, 0.5809, 0.7277, 0.5574, 0.6446, 0.573, 0.6161, 0.5987, 0.6864, 0.8263, 1.002, 0.7788, 0.9972, 0.7832, 0.9118, 0.826, 0.9194, 0.539, 0.5604, 0.5277, 0.504, 0.5372, 0.4926, 0.5512, 0.5432, 1.024, 0.8153, 0.9966, 0.8761, 0.9848, 0.8344, 1.017, 0.7881, 0.5226, 0.4755, 0.5152, 0.4276, 0.5198, 0.4215, 0.5306, 0.4668, 0.9966, 0.8761, 0.9591, 0.9098, 0.9468, 0.8714, 0.9848, 0.8344, 0.6868, 0.9329, 0.6459, 0.8759, 0.6625, 0.8085, 0.7004, 0.8553, 0.9591, 0.9098, 0.9161, 0.9604, 0.9093, 0.8977, 0.9468, 0.8714, 0.6459, 0.8759, 0.6103, 0.8061, 0.6285, 0.7512, 0.6625, 0.8085, 0.9161, 0.9604, 0.8724, 0.9887, 0.8681, 0.9144, 0.9093, 0.8977, 1.007, 0.9068, 0.9714, 0.9662, 0.9591, 0.9098, 0.9966, 0.8761, 0.6705, 1.019, 0.6254, 0.9485, 0.6459, 0.8759, 0.6868, 0.9329, 0.9714, 0.9662, 0.9259, 1.027, 0.9161, 0.9604, 0.9591, 0.9098, 0.6254, 0.9485, 0.5881, 0.8621, 0.6103, 0.8061, 0.6459, 0.8759, 0.9259, 1.027, 0.8794, 1.069, 0.8724, 0.9887, 0.9161, 0.9604, 0.5881, 0.8621, 0.5596, 0.7666, 0.5809, 0.7277, 0.6103, 0.8061, 0.8794, 1.069, 0.8284, 1.093, 0.8263, 1.002, 0.8724, 0.9887, 0.5596, 0.7666, 0.5394, 0.6686, 0.5574, 0.6446, 0.5809, 0.7277, 0.8284, 1.093, 0.7746, 1.093, 0.7788, 0.9972, 0.8263, 1.002, 0.526, 0.5746, 0.5177, 0.5136, 0.5277, 0.504, 0.539, 0.5604, 0.5144, 0.4824, 0.5101, 0.4304, 0.5152, 0.4276, 0.5226, 0.4755, 0.2798, 0.009911, 0.2348, -0.005134, 0.2379, -0.09716, 0.2878, -0.07346, -0.03763, 0.3337, -0.05266, 0.3907, -0.06308, 0.3771, -0.05088, 0.3136, -0.05948, 0.42, -0.06973, 0.4691, -0.07503, 0.4647, -0.06811, 0.4101, 0.4292, 0.1823, 0.3976, 0.1404, 0.4112, 0.09184, 0.4397, 0.1577, 0.1416, 0.01516, 0.0967, 0.05178, 0.08229, -0.03161, 0.1326, -0.07721, 0.3976, 0.1404, 0.3604, 0.07933, 0.3727, 0.02304, 0.4112, 0.09184, 0.0967, 0.05178, 0.05522, 0.1047, 0.03711, 0.03545, 0.08229, -0.03161, 0.3604, 0.07933, 0.3218, 0.03902, 0.333, -0.03173, 0.3727, 0.02304, 0.05522, 0.1047, 0.01853, 0.1717, -0.0008742, 0.1197, 0.03711, 0.03545, 0.3218, 0.03902, 0.2798, 0.009911, 0.2878, -0.07346, 0.333, -0.03173, 0.01853, 0.1717, -0.01253, 0.2496, -0.03041, 0.2152, -0.0008742, 0.1197, 0.1082, 0.1276, 0.06956, 0.1699, 0.05522, 0.1047, 0.0967, 0.05178, 0.351, 0.135, 0.3138, 0.1061, 0.3218, 0.03902, 0.3604, 0.07933, 0.06956, 0.1699, 0.03408, 0.2234, 0.01853, 0.1717, 0.05522, 0.1047, 0.3138, 0.1061, 0.2744, 0.0864, 0.2798, 0.009911, 0.3218, 0.03902, 0.03408, 0.2234, 0.0021, 0.2867, -0.01253, 0.2496, 0.01853, 0.1717, 0.2744, 0.0864, 0.2333, 0.07764, 0.2348, -0.005134, 0.2798, 0.009911, -0.02593, 0.3576, -0.04355, 0.4074, -0.05266, 0.3907, -0.03763, 0.3337, -0.05186, 0.4329, -0.06508, 0.4768, -0.06973, 0.4691, -0.05948, 0.42, 0.4176, 0.2142, 0.3864, 0.1722, 0.3976, 0.1404, 0.4292, 0.1823, 0.149, 0.09784, 0.1082, 0.1276, 0.0967, 0.05178, 0.1416, 0.01516, 0.3864, 0.1722, 0.351, 0.135, 0.3604, 0.07933, 0.3976, 0.1404, -0.04488, 0.4471, -0.06083, 0.4853, -0.06508, 0.4768, -0.05186, 0.4329, 0.4113, 0.2486, 0.3799, 0.2158, 0.3864, 0.1722, 0.4176, 0.2142, 0.1552, 0.1733, 0.1174, 0.1978, 0.1082, 0.1276, 0.149, 0.09784, 0.3799, 0.2158, 0.3444, 0.1891, 0.351, 0.135, 0.3864, 0.1722, 0.1174, 0.1978, 0.08098, 0.2317, 0.06956, 0.1699, 0.1082, 0.1276, 0.3444, 0.1891, 0.3084, 0.1697, 0.3138, 0.1061, 0.351, 0.135, 0.08098, 0.2317, 0.04657, 0.2745, 0.03408, 0.2234, 0.06956, 0.1699, 0.3084, 0.1697, 0.2711, 0.1575, 0.2744, 0.0864, 0.3138, 0.1061, 0.04657, 0.2745, 0.01424, 0.3257, 0.0021, 0.2867, 0.03408, 0.2234, 0.2711, 0.1575, 0.2328, 0.1534, 0.2333, 0.07764, 0.2744, 0.0864, -0.01567, 0.3834, -0.03532, 0.4253, -0.04355, 0.4074, -0.02593, 0.3576, 0.05654, 0.3249, 0.02406, 0.3658, 0.01424, 0.3257, 0.04657, 0.2745, 0.2693, 0.2244, 0.2332, 0.224, 0.2328, 0.1534, 0.2711, 0.1575, -0.00763, 0.4125, -0.02876, 0.447, -0.03532, 0.4253, -0.01567, 0.3834, 0.2332, 0.224, 0.1968, 0.2302, 0.194, 0.1585, 0.2328, 0.1534, -0.03935, 0.4649, -0.0576, 0.4962, -0.06083, 0.4853, -0.04488, 0.4471, 0.1968, 0.2302, 0.1605, 0.2433, 0.1552, 0.1733, 0.194, 0.1585, 0.4076, 0.2798, 0.3751, 0.2591, 0.3799, 0.2158, 0.4113, 0.2486, 0.1605, 0.2433, 0.1248, 0.2636, 0.1174, 0.1978, 0.1552, 0.1733, 0.3751, 0.2591, 0.3399, 0.2425, 0.3444, 0.1891, 0.3799, 0.2158, 0.1248, 0.2636, 0.09008, 0.2909, 0.08098, 0.2317, 0.1174, 0.1978, 0.3399, 0.2425, 0.3049, 0.2309, 0.3084, 0.1697, 0.3444, 0.1891, 0.09008, 0.2909, 0.05654, 0.3249, 0.04657, 0.2745, 0.08098, 0.2317, 0.3049, 0.2309, 0.2693, 0.2244, 0.2711, 0.1575, 0.3084, 0.1697, 0.1308, 0.3263, 0.09728, 0.348, 0.09008, 0.2909, 0.1248, 0.2636, 0.3374, 0.2951, 0.3032, 0.29, 0.3049, 0.2309, 0.3399, 0.2425, 0.09728, 0.348, 0.06437, 0.3747, 0.05654, 0.3249, 0.09008, 0.2909, 0.3032, 0.29, 0.2688, 0.2883, 0.2693, 0.2244, 0.3049, 0.2309, 0.06437, 0.3747, 0.03172, 0.4065, 0.02406, 0.3658, 0.05654, 0.3249, 0.2688, 0.2883, 0.2342, 0.2908, 0.2332, 0.224, 0.2693, 0.2244, -0.001023, 0.4431, -0.02353, 0.4704, -0.02876, 0.447, -0.00763, 0.4125, -0.03496, 0.4842, -0.05471, 0.5077, -0.0576, 0.4962, -0.03935, 0.4649, 0.4053, 0.3101, 0.3725, 0.3028, 0.3751, 0.2591, 0.4076, 0.2798, 0.1649, 0.3096, 0.1308, 0.3263, 0.1248, 0.2636, 0.1605, 0.2433, 0.3725, 0.3028, 0.3374, 0.2951, 0.3399, 0.2425, 0.3751, 0.2591, -0.03172, 0.5052, -0.05311, 0.5207, -0.05471, 0.5077, -0.03496, 0.4842, 0.4044, 0.3418, 0.3718, 0.3466, 0.3725, 0.3028, 0.4053, 0.3101, 0.1687, 0.3731, 0.1356, 0.3869, 0.1308, 0.3263, 0.1649, 0.3096, 0.3718, 0.3466, 0.3367, 0.3472, 0.3374, 0.2951, 0.3725, 0.3028, 0.1356, 0.3869, 0.1029, 0.4038, 0.09728, 0.348, 0.1308, 0.3263, 0.3367, 0.3472, 0.3029, 0.3477, 0.3032, 0.29, 0.3374, 0.2951, 0.1029, 0.4038, 0.07035, 0.424, 0.06437, 0.3747, 0.09728, 0.348, 0.3029, 0.3477, 0.2692, 0.3501, 0.2688, 0.2883, 0.3032, 0.29, 0.07035, 0.424, 0.03759, 0.4478, 0.03172, 0.4065, 0.06437, 0.3747, 0.2692, 0.3501, 0.2356, 0.3549, 0.2342, 0.2908, 0.2688, 0.2883, 0.004058, 0.475, -0.01957, 0.4954, -0.02353, 0.4704, -0.001023, 0.4431, 0.0747, 0.4731, 0.04181, 0.4895, 0.03759, 0.4478, 0.07035, 0.424, 0.2705, 0.4105, 0.2375, 0.4174, 0.2356, 0.3549, 0.2692, 0.3501, 0.007698, 0.5079, -0.01689, 0.5218, -0.01957, 0.4954, 0.004058, 0.475, 0.2375, 0.4174, 0.2046, 0.4255, 0.2021, 0.3625, 0.2356, 0.3549, -0.02972, 0.5273, -0.05189, 0.5342, -0.05311, 0.5207, -0.03172, 0.5052, 0.2046, 0.4255, 0.1719, 0.4351, 0.1687, 0.3731, 0.2021, 0.3625, 0.4047, 0.3791, 0.3705, 0.3914, 0.3718, 0.3466, 0.4044, 0.3418, 0.1719, 0.4351, 0.1393, 0.4461, 0.1356, 0.3869, 0.1687, 0.3731, 0.3705, 0.3914, 0.3375, 0.3984, 0.3367, 0.3472, 0.3718, 0.3466, 0.1393, 0.4461, 0.107, 0.4588, 0.1029, 0.4038, 0.1356, 0.3869, 0.3375, 0.3984, 0.3038, 0.4044, 0.3029, 0.3477, 0.3367, 0.3472, 0.107, 0.4588, 0.0747, 0.4731, 0.07035, 0.424, 0.1029, 0.4038, 0.3038, 0.4044, 0.2705, 0.4105, 0.2692, 0.3501, 0.3029, 0.3477, 0.1421, 0.5048, 0.1099, 0.5134, 0.107, 0.4588, 0.1393, 0.4461, 0.3393, 0.4443, 0.3057, 0.458, 0.3038, 0.4044, 0.3375, 0.3984, 0.1099, 0.5134, 0.07751, 0.5222, 0.0747, 0.4731, 0.107, 0.4588, 0.3057, 0.458, 0.2727, 0.4702, 0.2705, 0.4105, 0.3038, 0.4044, 0.07751, 0.5222, 0.04446, 0.5316, 0.04181, 0.4895, 0.0747, 0.4731, 0.2727, 0.4702, 0.2398, 0.4791, 0.2375, 0.4174, 0.2705, 0.4105, 0.009986, 0.5415, -0.01543, 0.5498, -0.01689, 0.5218, 0.007698, 0.5079, 0.2398, 0.4791, 0.2071, 0.4877, 0.2046, 0.4255, 0.2375, 0.4174, -0.02904, 0.5506, -0.0521, 0.5481, -0.05189, 0.5342, -0.02972, 0.5273, 0.2071, 0.4877, 0.1745, 0.4962, 0.1719, 0.4351, 0.2046, 0.4255, 0.4095, 0.4108, 0.3743, 0.4293, 0.3705, 0.3914, 0.4047, 0.3791, 0.1745, 0.4962, 0.1421, 0.5048, 0.1393, 0.4461, 0.1719, 0.4351, 0.3743, 0.4293, 0.3393, 0.4443, 0.3375, 0.3984, 0.3705, 0.3914, 0.4481, 0.4111, 0.4178, 0.4684, 0.4095, 0.4108, 0.4404, 0.3836, -0.02666, 0.5807, -0.04826, 0.5891, -0.04991, 0.576, -0.02844, 0.5583, 0.4178, 0.4684, 0.3791, 0.4891, 0.3743, 0.4293, 0.4095, 0.4108, 0.1766, 0.5575, 0.144, 0.5636, 0.1421, 0.5048, 0.1745, 0.4962, 0.3791, 0.4891, 0.3436, 0.5088, 0.3393, 0.4443, 0.3743, 0.4293, 0.144, 0.5636, 0.1114, 0.5682, 0.1099, 0.5134, 0.1421, 0.5048, 0.3436, 0.5088, 0.309, 0.5207, 0.3057, 0.458, 0.3393, 0.4443, 0.1114, 0.5682, 0.07885, 0.5716, 0.07751, 0.5222, 0.1099, 0.5134, 0.309, 0.5207, 0.2754, 0.53, 0.2727, 0.4702, 0.3057, 0.458, 0.07885, 0.5716, 0.04557, 0.5739, 0.04446, 0.5316, 0.07751, 0.5222, 0.2754, 0.53, 0.2424, 0.5408, 0.2398, 0.4791, 0.2727, 0.4702, 0.01099, 0.5751, -0.01388, 0.5774, -0.01543, 0.5498, 0.009986, 0.5415, 0.3128, 0.5748, 0.2791, 0.5906, 0.2754, 0.53, 0.309, 0.5207, 0.07869, 0.6215, 0.04514, 0.6164, 0.04557, 0.5739, 0.07885, 0.5716, 0.2791, 0.5906, 0.2454, 0.6034, 0.2424, 0.5408, 0.2754, 0.53, 0.01066, 0.6089, -0.01377, 0.6044, -0.01388, 0.5774, 0.01099, 0.5751, -0.02627, 0.6031, -0.048, 0.6026, -0.04826, 0.5891, -0.02666, 0.5807, 0.4154, 0.5193, 0.3752, 0.5402, 0.3791, 0.4891, 0.4178, 0.4684, 0.1783, 0.6198, 0.1449, 0.6233, 0.144, 0.5636, 0.1766, 0.5575, 0.3752, 0.5402, 0.3446, 0.5577, 0.3436, 0.5088, 0.3791, 0.4891, 0.1449, 0.6233, 0.1118, 0.6238, 0.1114, 0.5682, 0.144, 0.5636, 0.3446, 0.5577, 0.3128, 0.5748, 0.309, 0.5207, 0.3436, 0.5088, 0.1118, 0.6238, 0.07869, 0.6215, 0.07885, 0.5716, 0.1114, 0.5682, 0.1794, 0.6838, 0.1448, 0.6846, 0.1449, 0.6233, 0.1783, 0.6198, 0.388, 0.5874, 0.3527, 0.6095, 0.3446, 0.5577, 0.3752, 0.5402, 0.1448, 0.6846, 0.1107, 0.6806, 0.1118, 0.6238, 0.1449, 0.6233, 0.3527, 0.6095, 0.318, 0.6326, 0.3128, 0.5748, 0.3446, 0.5577, 0.1107, 0.6806, 0.07693, 0.6721, 0.07869, 0.6215, 0.1118, 0.6238, 0.318, 0.6326, 0.2835, 0.6523, 0.2791, 0.5906, 0.3128, 0.5748, 0.07693, 0.6721, 0.04307, 0.6593, 0.04514, 0.6164, 0.07869, 0.6215, 0.2835, 0.6523, 0.2489, 0.6676, 0.2454, 0.6034, 0.2791, 0.5906, 0.008844, 0.6424, -0.01505, 0.6305, -0.01377, 0.6044, 0.01066, 0.6089, -0.02719, 0.6248, -0.04816, 0.616, -0.048, 0.6026, -0.02627, 0.6031, 0.4218, 0.5685, 0.388, 0.5874, 0.3752, 0.5402, 0.4154, 0.5193, 0.005464, 0.6755, -0.01771, 0.656, -0.01505, 0.6305, 0.008844, 0.6424, -0.02937, 0.6459, -0.04965, 0.6286, -0.04816, 0.616, -0.02719, 0.6248, 0.4267, 0.6008, 0.3935, 0.6315, 0.388, 0.5874, 0.4218, 0.5685, 0.1799, 0.7507, 0.1437, 0.7484, 0.1448, 0.6846, 0.1794, 0.6838, 0.3935, 0.6315, 0.3592, 0.663, 0.3527, 0.6095, 0.388, 0.5874, 0.1437, 0.7484, 0.1082, 0.7393, 0.1107, 0.6806, 0.1448, 0.6846, 0.3592, 0.663, 0.3242, 0.6918, 0.318, 0.6326, 0.3527, 0.6095, 0.1082, 0.7393, 0.07343, 0.7238, 0.07693, 0.6721, 0.1107, 0.6806, 0.3242, 0.6918, 0.2889, 0.716, 0.2835, 0.6523, 0.318, 0.6326, 0.07343, 0.7238, 0.03922, 0.7023, 0.04307, 0.6593, 0.07693, 0.6721, 0.2889, 0.716, 0.2529, 0.7343, 0.2489, 0.6676, 0.2835, 0.6523, 0.1039, 0.8003, 0.06792, 0.7767, 0.07343, 0.7238, 0.1082, 0.7393, 0.3323, 0.7525, 0.2955, 0.7823, 0.2889, 0.716, 0.3242, 0.6918, 0.06792, 0.7767, 0.0334, 0.7453, 0.03922, 0.7023, 0.07343, 0.7238, 0.2955, 0.7823, 0.2576, 0.8047, 0.2529, 0.7343, 0.2889, 0.716, 0.0004106, 0.7077, -0.01842, 0.6848, -0.01771, 0.656, 0.005464, 0.6755, -0.03135, 0.6682, -0.05155, 0.641, -0.04965, 0.6286, -0.02937, 0.6459, 0.432, 0.6306, 0.4009, 0.6744, 0.3935, 0.6315, 0.4267, 0.6008, 0.1798, 0.8216, 0.1413, 0.8156, 0.1437, 0.7484, 0.1799, 0.7507, 0.4009, 0.6744, 0.3674, 0.7157, 0.3592, 0.663, 0.3935, 0.6315, 0.1413, 0.8156, 0.1039, 0.8003, 0.1082, 0.7393, 0.1437, 0.7484, 0.3674, 0.7157, 0.3323, 0.7525, 0.3242, 0.6918, 0.3592, 0.663, 0.1789, 0.898, 0.1373, 0.8875, 0.1413, 0.8156, 0.1798, 0.8216, 0.4106, 0.7147, 0.3781, 0.7678, 0.3674, 0.7157, 0.4009, 0.6744, 0.1373, 0.8875, 0.09745, 0.8644, 0.1039, 0.8003, 0.1413, 0.8156, 0.3781, 0.7678, 0.3425, 0.8147, 0.3323, 0.7525, 0.3674, 0.7157, 0.09745, 0.8644, 0.06003, 0.831, 0.06792, 0.7767, 0.1039, 0.8003, 0.3425, 0.8147, 0.3041, 0.853, 0.2955, 0.7823, 0.3323, 0.7525, 0.06003, 0.831, 0.02535, 0.788, 0.0334, 0.7453, 0.06792, 0.7767, 0.3041, 0.853, 0.2634, 0.8802, 0.2576, 0.8047, 0.2955, 0.7823, -0.006344, 0.7386, -0.02472, 0.7113, -0.01842, 0.6848, 0.0004106, 0.7077, 0.2634, 0.8802, 0.2213, 0.8956, 0.2188, 0.818, 0.2576, 0.8047, -0.03671, 0.6902, -0.05466, 0.6518, -0.05155, 0.641, -0.03135, 0.6682, 0.2213, 0.8956, 0.1789, 0.898, 0.1798, 0.8216, 0.2188, 0.818, 0.4388, 0.6606, 0.4106, 0.7147, 0.4009, 0.6744, 0.432, 0.6306, -0.01493, 0.7678, -0.03413, 0.7246, -0.02472, 0.7113, -0.006344, 0.7386, 0.2706, 0.962, 0.2243, 0.9806, 0.2213, 0.8956, 0.2634, 0.8802, 0.4712, 0.6169, 0.4483, 0.6861, 0.4388, 0.6606, 0.4658, 0.6039, -0.04329, 0.7021, -0.05819, 0.6621, -0.05466, 0.6518, -0.03671, 0.6902, 0.2243, 0.9806, 0.1774, 0.9819, 0.1789, 0.898, 0.2213, 0.8956, 0.4483, 0.6861, 0.423, 0.7529, 0.4106, 0.7147, 0.4388, 0.6606, 0.1774, 0.9819, 0.1315, 0.9658, 0.1373, 0.8875, 0.1789, 0.898, 0.423, 0.7529, 0.3917, 0.8198, 0.3781, 0.7678, 0.4106, 0.7147, 0.1315, 0.9658, 0.08829, 0.9336, 0.09745, 0.8644, 0.1373, 0.8875, 0.3917, 0.8198, 0.3554, 0.8792, 0.3425, 0.8147, 0.3781, 0.7678, 0.08829, 0.9336, 0.04921, 0.8869, 0.06003, 0.831, 0.09745, 0.8644, 0.3554, 0.8792, 0.3148, 0.9278, 0.3041, 0.853, 0.3425, 0.8147, 0.04921, 0.8869, 0.01472, 0.8299, 0.02535, 0.788, 0.06003, 0.831, 0.3148, 0.9278, 0.2706, 0.962, 0.2634, 0.8802, 0.3041, 0.853, 0.07592, 1.007, 0.0349, 0.9441, 0.04921, 0.8869, 0.08829, 0.9336, 0.3685, 0.9519, 0.328, 1.007, 0.3148, 0.9278, 0.3554, 0.8792, 0.0349, 0.9441, 0.001041, 0.8704, 0.01472, 0.8299, 0.04921, 0.8869, 0.328, 1.007, 0.2797, 1.052, 0.2706, 0.962, 0.3148, 0.9278, -0.02525, 0.7936, -0.04224, 0.7434, -0.03413, 0.7246, -0.01493, 0.7678, 0.4788, 0.629, 0.4597, 0.7115, 0.4483, 0.6861, 0.4712, 0.6169, -0.05018, 0.7168, -0.06269, 0.6698, -0.05819, 0.6621, -0.04329, 0.7021, 0.4597, 0.7115, 0.437, 0.794, 0.423, 0.7529, 0.4483, 0.6861, 0.1747, 1.076, 0.1233, 1.052, 0.1315, 0.9658, 0.1774, 0.9819, 0.437, 0.794, 0.4063, 0.8774, 0.3917, 0.8198, 0.423, 0.7529, 0.1233, 1.052, 0.07592, 1.007, 0.08829, 0.9336, 0.1315, 0.9658, 0.4063, 0.8774, 0.3685, 0.9519, 0.3554, 0.8792, 0.3917, 0.8198, 0.7723, -0.004759, 0.7263, 0.001693, 0.7205, -0.08448, 0.7722, -0.09909, 1.011, 0.3176, 0.9839, 0.2306, 1.004, 0.1771, 1.029, 0.2834, 0.7263, 0.001693, 0.6832, 0.0243, 0.6733, -0.04902, 0.7205, -0.08448, 0.9839, 0.2306, 0.9501, 0.1521, 0.9688, 0.08007, 1.004, 0.1771, 0.6832, 0.0243, 0.6438, 0.06022, 0.632, 0.002533, 0.6733, -0.04902, 0.9501, 0.1521, 0.9103, 0.08663, 0.9286, 0.005306, 0.9688, 0.08007, 0.6438, 0.06022, 0.6087, 0.1063, 0.5972, 0.06483, 0.632, 0.002533, 0.9103, 0.08663, 0.8662, 0.03758, 0.879, -0.05438, 0.9286, 0.005306, 0.578, 0.158, 0.558, 0.1945, 0.5509, 0.1746, 0.5692, 0.1306, 0.5484, 0.2139, 0.5327, 0.2485, 0.5287, 0.2402, 0.5423, 0.1983, 1.029, 0.4023, 1.011, 0.3176, 1.029, 0.2834, 1.044, 0.3849, 0.585, 0.1876, 0.5643, 0.2175, 0.558, 0.1945, 0.578, 0.158, 0.5539, 0.2324, 0.5356, 0.2591, 0.5327, 0.2485, 0.5484, 0.2139, 1.017, 0.4211, 0.9944, 0.3496, 1.011, 0.3176, 1.029, 0.4023, 0.7711, 0.07917, 0.7295, 0.07966, 0.7263, 0.001693, 0.7723, -0.004759, 0.9944, 0.3496, 0.9658, 0.2779, 0.9839, 0.2306, 1.011, 0.3176, 0.7295, 0.07966, 0.6897, 0.0926, 0.6832, 0.0243, 0.7263, 0.001693, 0.9658, 0.2779, 0.9326, 0.2139, 0.9501, 0.1521, 0.9839, 0.2306, 0.6897, 0.0926, 0.6522, 0.1163, 0.6438, 0.06022, 0.6832, 0.0243, 0.9326, 0.2139, 0.8954, 0.1605, 0.9103, 0.08663, 0.9501, 0.1521, 0.6522, 0.1163, 0.6173, 0.1489, 0.6087, 0.1063, 0.6438, 0.06022, 0.8954, 0.1605, 0.8553, 0.1195, 0.8662, 0.03758, 0.9103, 0.08663, 0.951, 0.3256, 0.9183, 0.2731, 0.9326, 0.2139, 0.9658, 0.2779, 0.6935, 0.1567, 0.6578, 0.1706, 0.6522, 0.1163, 0.6897, 0.0926, 0.9183, 0.2731, 0.8832, 0.2288, 0.8954, 0.1605, 0.9326, 0.2139, 0.6578, 0.1706, 0.6233, 0.192, 0.6173, 0.1489, 0.6522, 0.1163, 0.8832, 0.2288, 0.846, 0.194, 0.8553, 0.1195, 0.8954, 0.1605, 0.5902, 0.2184, 0.5686, 0.2404, 0.5643, 0.2175, 0.585, 0.1876, 0.5576, 0.2513, 0.5382, 0.27, 0.5356, 0.2591, 0.5539, 0.2324, 1.007, 0.4441, 0.9809, 0.3846, 0.9944, 0.3496, 1.017, 0.4211, 0.769, 0.1552, 0.7307, 0.1512, 0.7295, 0.07966, 0.7711, 0.07917, 0.9809, 0.3846, 0.951, 0.3256, 0.9658, 0.2779, 0.9944, 0.3496, 0.7307, 0.1512, 0.6935, 0.1567, 0.6897, 0.0926, 0.7295, 0.07966, 0.9981, 0.4708, 0.9697, 0.4219, 0.9809, 0.3846, 1.007, 0.4441, 0.7661, 0.2254, 0.7304, 0.2178, 0.7307, 0.1512, 0.769, 0.1552, 0.9697, 0.4219, 0.939, 0.3738, 0.951, 0.3256, 0.9809, 0.3846, 0.7304, 0.2178, 0.6953, 0.2172, 0.6935, 0.1567, 0.7307, 0.1512, 0.939, 0.3738, 0.9066, 0.3302, 0.9183, 0.2731, 0.951, 0.3256, 0.6953, 0.2172, 0.661, 0.2231, 0.6578, 0.1706, 0.6935, 0.1567, 0.9066, 0.3302, 0.8728, 0.2931, 0.8832, 0.2288, 0.9183, 0.2731, 0.661, 0.2231, 0.6271, 0.2348, 0.6233, 0.192, 0.6578, 0.1706, 0.8728, 0.2931, 0.8379, 0.263, 0.846, 0.194, 0.8832, 0.2288, 0.595, 0.2517, 0.5723, 0.2647, 0.5686, 0.2404, 0.5902, 0.2184, 0.5609, 0.2712, 0.5396, 0.2823, 0.5382, 0.27, 0.5576, 0.2513, 0.6622, 0.2739, 0.629, 0.2771, 0.6271, 0.2348, 0.661, 0.2231, 0.8641, 0.3545, 0.8306, 0.3282, 0.8379, 0.263, 0.8728, 0.2931, 0.597, 0.2839, 0.5738, 0.2892, 0.5723, 0.2647, 0.595, 0.2517, 0.5622, 0.2917, 0.5405, 0.2947, 0.5396, 0.2823, 0.5609, 0.2712, 0.99, 0.5019, 0.9567, 0.4566, 0.9697, 0.4219, 0.9981, 0.4708, 0.7626, 0.2912, 0.7288, 0.2805, 0.7304, 0.2178, 0.7661, 0.2254, 0.9567, 0.4566, 0.9289, 0.4216, 0.939, 0.3738, 0.9697, 0.4219, 0.7288, 0.2805, 0.6953, 0.2749, 0.6953, 0.2172, 0.7304, 0.2178, 0.9289, 0.4216, 0.8969, 0.3857, 0.9066, 0.3302, 0.939, 0.3738, 0.6953, 0.2749, 0.6622, 0.2739, 0.661, 0.2231, 0.6953, 0.2172, 0.8969, 0.3857, 0.8641, 0.3545, 0.8728, 0.2931, 0.9066, 0.3302, 0.5394, 0.3203, 0.5373, 0.3323, 0.5134, 0.2976, 0.5402, 0.3074, 0.5405, 0.2947, 0.5402, 0.3074, 0.5134, 0.2976, 0.5396, 0.2823, 0.5382, 0.27, 0.5396, 0.2823, 0.5134, 0.2976, 0.5356, 0.2591, 0.5134, 0.2976, 0.5287, 0.2402, 0.5327, 0.2485, 0.5356, 0.2591, 0.5343, 0.3715, 0.5327, 0.3837, 0.5071, 0.3611, 0.5347, 0.3585, 0.5307, 0.3955, 0.5275, 0.4054, 0.5071, 0.3611, 0.5327, 0.3837, 0.5071, 0.3611, 0.5275, 0.4054, 0.5241, 0.4147, 0.5198, 0.4215, 0.5152, 0.4276, 0.5101, 0.4304, 0.5071, 0.3611, 0.5198, 0.4215, -0.06973, 0.4691, -0.06508, 0.4768, -0.08131, 0.5375, -0.07503, 0.4647, -0.06083, 0.4853, -0.0576, 0.4962, -0.08131, 0.5375, -0.06508, 0.4768, -0.05471, 0.5077, -0.05311, 0.5207, -0.08131, 0.5375, -0.0576, 0.4962, -0.05189, 0.5342, -0.0521, 0.5481, -0.08131, 0.5375, -0.05311, 0.5207, -0.04826, 0.5891, -0.048, 0.6026, -0.07622, 0.6058, -0.04991, 0.576, -0.04816, 0.616, -0.04965, 0.6286, -0.07622, 0.6058, -0.048, 0.6026, -0.05155, 0.641, -0.05466, 0.6518, -0.07622, 0.6058, -0.04965, 0.6286, 0.7261, 0.3405, 0.6938, 0.3303, 0.6953, 0.2749, 0.7288, 0.2805, 0.921, 0.4697, 0.8888, 0.4405, 0.8969, 0.3857, 0.9289, 0.4216, 0.6938, 0.3303, 0.6617, 0.3232, 0.6622, 0.2739, 0.6953, 0.2749, 0.8888, 0.4405, 0.8566, 0.414, 0.8641, 0.3545, 0.8969, 0.3857, 0.6617, 0.3232, 0.6292, 0.3188, 0.629, 0.2771, 0.6622, 0.2739, 0.8566, 0.414, 0.824, 0.3906, 0.8306, 0.3282, 0.8641, 0.3545, 0.5973, 0.3163, 0.574, 0.3141, 0.5738, 0.2892, 0.597, 0.2839, 0.5623, 0.3123, 0.5402, 0.3074, 0.5405, 0.2947, 0.5622, 0.2917, 0.9842, 0.536, 0.9529, 0.5026, 0.9567, 0.4566, 0.99, 0.5019, -0.05819, 0.6621, -0.06269, 0.6698, -0.07622, 0.6058, -0.05466, 0.6518, 0.7586, 0.3538, 0.7261, 0.3405, 0.7288, 0.2805, 0.7626, 0.2912, 0.9529, 0.5026, 0.921, 0.4697, 0.9289, 0.4216, 0.9567, 0.4566, 1.04, 0.7711, 1.037, 0.7513, 1.042, 0.741, 1.044, 0.7456, 1.033, 0.7091, 1.031, 0.7195, 1.009, 0.7201, 1.01, 0.6901, 0.4806, 0.5242, 0.48, 0.5088, 0.4871, 0.5225, 0.4864, 0.5278, 0.4587, 0.3455, 0.4554, 0.3318, 0.462, 0.3362, 0.4623, 0.3431, 0.4886, 0.5763, 0.4854, 0.5718, 0.4918, 0.5586, 0.4943, 0.5635, 0.4831, 0.5652, 0.4811, 0.5577, 0.4883, 0.5474, 0.4897, 0.5533, 1.038, 0.6091, 1.037, 0.6002, 1.045, 0.5984, 1.046, 0.6052, 1.037, 0.5913, 1.037, 0.6002, 1.014, 0.6046, 1.014, 0.5858, 0.4566, 0.3172, 0.4579, 0.3102, 0.4643, 0.3181, 0.4631, 0.3236, 1.033, 0.7091, 1.034, 0.6921, 1.04, 0.7072, 1.039, 0.7132, 1.031, 0.7441, 1.029, 0.7329, 1.039, 0.7279, 1.04, 0.735, 1.037, 0.5827, 1.041, 0.5712, 1.046, 0.5778, 1.045, 0.5842, 0.4583, 0.3612, 0.4587, 0.3455, 0.4623, 0.3431, 0.4631, 0.3485, 1.045, 0.5509, 1.048, 0.546, 1.052, 0.5628, 1.05, 0.5671, 1.031, 0.7441, 1.037, 0.7513, 1.017, 0.7881, 1.01, 0.7597, 0.4784, 0.541, 0.4806, 0.5242, 0.4864, 0.5278, 0.4863, 0.5343, 1.043, 0.7771, 1.04, 0.7711, 1.044, 0.7456, 1.046, 0.7489, 0.4579, 0.3102, 0.4621, 0.3032, 0.4657, 0.3135, 0.4643, 0.3181, 0.4558, 0.3246, 0.4566, 0.3172, 0.4631, 0.3236, 0.4625, 0.3295, 0.4583, 0.3612, 0.4613, 0.3687, 0.4481, 0.4111, 0.4404, 0.3836, 1.041, 0.5712, 1.043, 0.5564, 1.048, 0.5719, 1.046, 0.5778, 0.4784, 0.541, 0.4796, 0.5494, 0.4575, 0.5722, 0.4556, 0.5519, 0.4646, 0.2879, 0.4682, 0.2826, 0.4703, 0.3088, 0.4676, 0.3103, 1.037, 0.5913, 1.037, 0.5827, 1.045, 0.5842, 1.045, 0.5915, 0.4811, 0.5577, 0.4796, 0.5494, 0.487, 0.5413, 0.4883, 0.5474, 1.051, 0.5422, 1.055, 0.5412, 1.058, 0.5593, 1.055, 0.56, 0.4554, 0.3318, 0.4558, 0.3246, 0.4625, 0.3295, 0.462, 0.3362, 1.048, 0.546, 1.051, 0.5422, 1.055, 0.56, 1.052, 0.5628, 1.029, 0.7329, 1.031, 0.7195, 1.039, 0.7202, 1.039, 0.7279, 1.043, 0.5564, 1.045, 0.5509, 1.05, 0.5671, 1.048, 0.5719, 0.4831, 0.5652, 0.4854, 0.5718, 0.4712, 0.6169, 0.4658, 0.6039, 0.4621, 0.3032, 0.4646, 0.2879, 0.4676, 0.3103, 0.4657, 0.3135, 0.818, 0.4515, 0.7859, 0.4321, 0.7913, 0.3705, 0.824, 0.3906, 1.014, 0.5858, 0.9799, 0.568, 0.9842, 0.536, 1.016, 0.5678, 0.7859, 0.4321, 0.754, 0.4144, 0.7586, 0.3538, 0.7913, 0.3705, 1.014, 0.6046, 0.9775, 0.6022, 0.9799, 0.568, 1.014, 0.5858, 0.807, 0.572, 0.7749, 0.5532, 0.7805, 0.4927, 0.8124, 0.5116, 1.015, 0.6241, 0.9769, 0.6392, 0.9775, 0.6022, 1.014, 0.6046, 0.7749, 0.5532, 0.7432, 0.533, 0.7489, 0.4738, 0.7805, 0.4927, 0.8019, 0.6335, 0.7691, 0.6146, 0.7749, 0.5532, 0.807, 0.572, 1.01, 0.6901, 0.9745, 0.6786, 0.9769, 0.6392, 1.013, 0.6619, 0.7691, 0.6146, 0.7367, 0.5926, 0.7432, 0.533, 0.7749, 0.5532, 0.797, 0.6971, 0.7629, 0.6778, 0.7691, 0.6146, 0.8019, 0.6335, 1.009, 0.7201, 0.976, 0.7154, 0.9745, 0.6786, 1.01, 0.6901, 0.7629, 0.6778, 0.7295, 0.6536, 0.7367, 0.5926, 0.7691, 0.6146, 0.7923, 0.7637, 0.7562, 0.7439, 0.7629, 0.6778, 0.797, 0.6971, 1.009, 0.7406, 0.9765, 0.7554, 0.976, 0.7154, 1.009, 0.7201, 0.7562, 0.7439, 0.7212, 0.7169, 0.7295, 0.6536, 0.7629, 0.6778, 1.01, 0.7597, 0.9782, 0.7912, 0.9765, 0.7554, 1.009, 0.7406, 0.7832, 0.9118, 0.741, 0.8902, 0.749, 0.8142, 0.7877, 0.8348, 1.017, 0.7881, 0.9848, 0.8344, 0.9782, 0.7912, 1.01, 0.7597, 0.741, 0.8902, 0.7004, 0.8553, 0.7116, 0.7837, 0.749, 0.8142, 0.7788, 0.9972, 0.7317, 0.9739, 0.741, 0.8902, 0.7832, 0.9118, 0.7317, 0.9739, 0.6868, 0.9329, 0.7004, 0.8553, 0.741, 0.8902, 0.7746, 1.093, 0.7211, 1.068, 0.7317, 0.9739, 0.7788, 0.9972, 1.033, 0.8314, 1.007, 0.9068, 0.9966, 0.8761, 1.024, 0.8153, 0.7211, 1.068, 0.6705, 1.019, 0.6868, 0.9329, 0.7317, 0.9739, 0.2348, -0.005134, 0.1882, -0.003806, 0.1853, -0.09909, 0.2379, -0.09716, 0.4524, 0.2462, 0.4292, 0.1823, 0.4397, 0.1577, 0.4594, 0.2333, 0.1882, -0.003806, 0.1416, 0.01516, 0.1326, -0.07721, 0.1853, -0.09909, 0.2333, 0.07764, 0.1911, 0.08118, 0.1882, -0.003806, 0.2348, -0.005134, 0.4458, 0.2663, 0.4176, 0.2142, 0.4292, 0.1823, 0.4524, 0.2462, 0.1911, 0.08118, 0.149, 0.09784, 0.1416, 0.01516, 0.1882, -0.003806, 0.194, 0.1585, 0.1552, 0.1733, 0.149, 0.09784, 0.1911, 0.08118, 0.2328, 0.1534, 0.194, 0.1585, 0.1911, 0.08118, 0.2333, 0.07764, 0.44, 0.2862, 0.4113, 0.2486, 0.4176, 0.2142, 0.4458, 0.2663, 0.4372, 0.302, 0.4076, 0.2798, 0.4113, 0.2486, 0.44, 0.2862, 0.2342, 0.2908, 0.1995, 0.2977, 0.1968, 0.2302, 0.2332, 0.224, 0.4359, 0.3175, 0.4053, 0.3101, 0.4076, 0.2798, 0.4372, 0.302, 0.1995, 0.2977, 0.1649, 0.3096, 0.1605, 0.2433, 0.1968, 0.2302, 0.2021, 0.3625, 0.1687, 0.3731, 0.1649, 0.3096, 0.1995, 0.2977, 0.2356, 0.3549, 0.2021, 0.3625, 0.1995, 0.2977, 0.2342, 0.2908, 0.4361, 0.3347, 0.4044, 0.3418, 0.4053, 0.3101, 0.4359, 0.3175, 0.4384, 0.359, 0.4047, 0.3791, 0.4044, 0.3418, 0.4361, 0.3347, 0.4404, 0.3836, 0.4095, 0.4108, 0.4047, 0.3791, 0.4384, 0.359, 0.2095, 0.5499, 0.1766, 0.5575, 0.1745, 0.4962, 0.2071, 0.4877, 0.2424, 0.5408, 0.2095, 0.5499, 0.2071, 0.4877, 0.2398, 0.4791, 0.2454, 0.6034, 0.2118, 0.6131, 0.2095, 0.5499, 0.2424, 0.5408, 0.4538, 0.5204, 0.4154, 0.5193, 0.4178, 0.4684, 0.4563, 0.4803, 0.2118, 0.6131, 0.1783, 0.6198, 0.1766, 0.5575, 0.2095, 0.5499, 0.2489, 0.6676, 0.2141, 0.6781, 0.2118, 0.6131, 0.2454, 0.6034, 0.4556, 0.5519, 0.4218, 0.5685, 0.4154, 0.5193, 0.4538, 0.5204, 0.2141, 0.6781, 0.1794, 0.6838, 0.1783, 0.6198, 0.2118, 0.6131, 0.2529, 0.7343, 0.2164, 0.746, 0.2141, 0.6781, 0.2489, 0.6676, 0.4575, 0.5722, 0.4267, 0.6008, 0.4218, 0.5685, 0.4556, 0.5519, 0.2164, 0.746, 0.1799, 0.7507, 0.1794, 0.6838, 0.2141, 0.6781, 0.2576, 0.8047, 0.2188, 0.818, 0.2164, 0.746, 0.2529, 0.7343, 0.4606, 0.588, 0.432, 0.6306, 0.4267, 0.6008, 0.4575, 0.5722, 0.2188, 0.818, 0.1798, 0.8216, 0.1799, 0.7507, 0.2164, 0.746, 0.4658, 0.6039, 0.4388, 0.6606, 0.432, 0.6306, 0.4606, 0.588, 0.2797, 1.052, 0.2278, 1.076, 0.2243, 0.9806, 0.2706, 0.962, 0.2278, 1.076, 0.1747, 1.076, 0.1774, 0.9819, 0.2243, 0.9806, 0.8662, 0.03758, 0.8195, 0.006938, 0.826, -0.08949, 0.879, -0.05438, 1.044, 0.4879, 1.029, 0.4023, 1.044, 0.3849, 1.053, 0.4822, 0.8195, 0.006938, 0.7723, -0.004759, 0.7722, -0.09909, 0.826, -0.08949, 0.8553, 0.1195, 0.8135, 0.0923, 0.8195, 0.006938, 0.8662, 0.03758, 1.037, 0.4962, 1.017, 0.4211, 1.029, 0.4023, 1.044, 0.4879, 0.8135, 0.0923, 0.7711, 0.07917, 0.7723, -0.004759, 0.8195, 0.006938, 0.846, 0.194, 0.8077, 0.1694, 0.8135, 0.0923, 0.8553, 0.1195, 1.031, 0.5073, 1.007, 0.4441, 1.017, 0.4211, 1.037, 0.4962, 0.8077, 0.1694, 0.769, 0.1552, 0.7711, 0.07917, 0.8135, 0.0923, 0.8021, 0.2404, 0.7661, 0.2254, 0.769, 0.1552, 0.8077, 0.1694, 0.8379, 0.263, 0.8021, 0.2404, 0.8077, 0.1694, 0.846, 0.194, 1.026, 0.521, 0.9981, 0.4708, 1.007, 0.4441, 1.031, 0.5073, 0.8306, 0.3282, 0.7967, 0.307, 0.8021, 0.2404, 0.8379, 0.263, 1.02, 0.5438, 0.99, 0.5019, 0.9981, 0.4708, 1.026, 0.521, 0.7967, 0.307, 0.7626, 0.2912, 0.7661, 0.2254, 0.8021, 0.2404, 0.824, 0.3906, 0.7913, 0.3705, 0.7967, 0.307, 0.8306, 0.3282, 1.016, 0.5678, 0.9842, 0.536, 0.99, 0.5019, 1.02, 0.5438, 0.7913, 0.3705, 0.7586, 0.3538, 0.7626, 0.2912, 0.7967, 0.307, 0.4623, 0.3431, 0.462, 0.3362, 0.462, 0.3362, 0.4623, 0.3431, 1.046, 0.7489, 1.044, 0.7456, 1.044, 0.7456, 1.046, 0.7489, 0.4883, 0.5474, 0.487, 0.5413, 0.487, 0.5413, 0.4883, 0.5474, 0.4676, 0.3103, 0.4703, 0.3088, 0.4703, 0.3088, 0.4676, 0.3103, 1.052, 0.5628, 1.055, 0.56, 1.055, 0.56, 1.052, 0.5628, 0.4657, 0.3135, 0.4676, 0.3103, 0.4676, 0.3103, 0.4657, 0.3135, 1.05, 0.5671, 1.052, 0.5628, 1.052, 0.5628, 1.05, 0.5671, 0.4643, 0.3181, 0.4657, 0.3135, 0.4657, 0.3135, 0.4643, 0.3181, 1.048, 0.5719, 1.05, 0.5671, 1.05, 0.5671, 1.048, 0.5719, 0.4631, 0.3236, 0.4643, 0.3181, 0.4643, 0.3181, 0.4631, 0.3236, 1.046, 0.5778, 1.048, 0.5719, 1.048, 0.5719, 1.046, 0.5778, 0.4625, 0.3295, 0.4631, 0.3236, 0.4631, 0.3236, 0.4625, 0.3295, 1.045, 0.5842, 1.046, 0.5778, 1.046, 0.5778, 1.045, 0.5842, 0.462, 0.3362, 0.4625, 0.3295, 0.4625, 0.3295, 0.462, 0.3362, 1.045, 0.5915, 1.045, 0.5842, 1.045, 0.5842, 1.045, 0.5915, 0.4631, 0.3485, 0.4623, 0.3431, 0.4623, 0.3431, 0.4631, 0.3485, 1.024, 0.8153, 1.017, 0.7881, 1.037, 0.7513, 1.04, 0.7711, 1.039, 0.7132, 1.039, 0.7202, 1.031, 0.7195, 1.033, 0.7091, 0.4538, 0.5204, 0.4563, 0.4803, 0.48, 0.5088, 0.4806, 0.5242, 0.4384, 0.359, 0.4361, 0.3347, 0.4554, 0.3318, 0.4587, 0.3455, 0.4788, 0.629, 0.4712, 0.6169, 0.4854, 0.5718, 0.4886, 0.5763, 0.4658, 0.6039, 0.4606, 0.588, 0.4811, 0.5577, 0.4831, 0.5652, 1.015, 0.6241, 1.014, 0.6046, 1.037, 0.6002, 1.038, 0.6091, 1.045, 0.5915, 1.045, 0.5984, 1.037, 0.6002, 1.037, 0.5913, 0.4372, 0.302, 0.44, 0.2862, 0.4579, 0.3102, 0.4566, 0.3172, 1.01, 0.6901, 1.013, 0.6619, 1.034, 0.6921, 1.033, 0.7091, 1.01, 0.7597, 1.009, 0.7406, 1.029, 0.7329, 1.031, 0.7441, 1.016, 0.5678, 1.02, 0.5438, 1.041, 0.5712, 1.037, 0.5827, 0.4404, 0.3836, 0.4384, 0.359, 0.4587, 0.3455, 0.4583, 0.3612, 1.031, 0.5073, 1.037, 0.4962, 1.048, 0.546, 1.045, 0.5509, 1.04, 0.735, 1.042, 0.741, 1.037, 0.7513, 1.031, 0.7441, 0.4556, 0.5519, 0.4538, 0.5204, 0.4806, 0.5242, 0.4784, 0.541, 1.033, 0.8314, 1.024, 0.8153, 1.04, 0.7711, 1.043, 0.7771, 0.44, 0.2862, 0.4458, 0.2663, 0.4621, 0.3032, 0.4579, 0.3102, 0.4359, 0.3175, 0.4372, 0.302, 0.4566, 0.3172, 0.4558, 0.3246, 0.4631, 0.3485, 0.4657, 0.355, 0.4613, 0.3687, 0.4583, 0.3612, 1.02, 0.5438, 1.026, 0.521, 1.043, 0.5564, 1.041, 0.5712, 0.4863, 0.5343, 0.487, 0.5413, 0.4796, 0.5494, 0.4784, 0.541, 0.4524, 0.2462, 0.4594, 0.2333, 0.4682, 0.2826, 0.4646, 0.2879, 1.014, 0.5858, 1.016, 0.5678, 1.037, 0.5827, 1.037, 0.5913, 0.4606, 0.588, 0.4575, 0.5722, 0.4796, 0.5494, 0.4811, 0.5577, 1.044, 0.4879, 1.053, 0.4822, 1.055, 0.5412, 1.051, 0.5422, 0.4361, 0.3347, 0.4359, 0.3175, 0.4558, 0.3246, 0.4554, 0.3318, 1.037, 0.4962, 1.044, 0.4879, 1.051, 0.5422, 1.048, 0.546, 1.009, 0.7406, 1.009, 0.7201, 1.031, 0.7195, 1.029, 0.7329, 1.026, 0.521, 1.031, 0.5073, 1.045, 0.5509, 1.043, 0.5564, 0.4897, 0.5533, 0.4918, 0.5586, 0.4854, 0.5718, 0.4831, 0.5652, 0.4458, 0.2663, 0.4524, 0.2462, 0.4646, 0.2879, 0.4621, 0.3032, 0.6277, 0.3596, 0.5951, 0.3494, 0.5973, 0.3163, 0.6292, 0.3188, 0.6248, 0.3997, 0.5926, 0.3808, 0.5951, 0.3494, 0.6277, 0.3596, 0.6203, 0.4389, 0.589, 0.4117, 0.5926, 0.3808, 0.6248, 0.3997, 0.6143, 0.4772, 0.5841, 0.4415, 0.589, 0.4117, 0.6203, 0.4389, 0.6068, 0.5145, 0.578, 0.47, 0.5841, 0.4415, 0.6143, 0.4772, 0.5974, 0.5503, 0.5705, 0.4968, 0.578, 0.47, 0.6068, 0.5145, 0.5863, 0.5844, 0.5616, 0.5213, 0.5705, 0.4968, 0.5974, 0.5503, 0.573, 0.6161, 0.5512, 0.5432, 0.5616, 0.5213, 0.5863, 0.5844, 0.5574, 0.6446, 0.539, 0.5604, 0.5512, 0.5432, 0.573, 0.6161, 0.5394, 0.6686, 0.526, 0.5746, 0.539, 0.5604, 0.5574, 0.6446, -0.01253, 0.2496, -0.03763, 0.3337, -0.05088, 0.3136, -0.03041, 0.2152, 0.0021, 0.2867, -0.02593, 0.3576, -0.03763, 0.3337, -0.01253, 0.2496, 0.01424, 0.3257, -0.01567, 0.3834, -0.02593, 0.3576, 0.0021, 0.2867, 0.02406, 0.3658, -0.00763, 0.4125, -0.01567, 0.3834, 0.01424, 0.3257, 0.03172, 0.4065, -0.001023, 0.4431, -0.00763, 0.4125, 0.02406, 0.3658, 0.03759, 0.4478, 0.004058, 0.475, -0.001023, 0.4431, 0.03172, 0.4065, 0.04181, 0.4895, 0.007698, 0.5079, 0.004058, 0.475, 0.03759, 0.4478, 0.04446, 0.5316, 0.009986, 0.5415, 0.007698, 0.5079, 0.04181, 0.4895, 0.04557, 0.5739, 0.01099, 0.5751, 0.009986, 0.5415, 0.04446, 0.5316, 0.04514, 0.6164, 0.01066, 0.6089, 0.01099, 0.5751, 0.04557, 0.5739, 0.04307, 0.6593, 0.008844, 0.6424, 0.01066, 0.6089, 0.04514, 0.6164, 0.03922, 0.7023, 0.005464, 0.6755, 0.008844, 0.6424, 0.04307, 0.6593, 0.0334, 0.7453, 0.0004106, 0.7077, 0.005464, 0.6755, 0.03922, 0.7023, 0.02535, 0.788, -0.006344, 0.7386, 0.0004106, 0.7077, 0.0334, 0.7453, 0.01472, 0.8299, -0.01493, 0.7678, -0.006344, 0.7386, 0.02535, 0.788, 0.001041, 0.8704, -0.02525, 0.7936, -0.01493, 0.7678, 0.01472, 0.8299, 0.6087, 0.1063, 0.578, 0.158, 0.5692, 0.1306, 0.5972, 0.06483, 0.6173, 0.1489, 0.585, 0.1876, 0.578, 0.158, 0.6087, 0.1063, 0.6233, 0.192, 0.5902, 0.2184, 0.585, 0.1876, 0.6173, 0.1489, 0.6271, 0.2348, 0.595, 0.2517, 0.5902, 0.2184, 0.6233, 0.192, 0.629, 0.2771, 0.597, 0.2839, 0.595, 0.2517, 0.6271, 0.2348, 0.6292, 0.3188, 0.5973, 0.3163, 0.597, 0.2839, 0.629, 0.2771, 0.5716, 0.3403, 0.5596, 0.3339, 0.5623, 0.3123, 0.574, 0.3141, 0.569, 0.3661, 0.557, 0.3547, 0.5596, 0.3339, 0.5716, 0.3403, 0.5665, 0.392, 0.5547, 0.3835, 0.5563, 0.362, 0.569, 0.3661, 0.5629, 0.416, 0.552, 0.4037, 0.5547, 0.3835, 0.5665, 0.392, 0.5582, 0.4381, 0.5481, 0.4222, 0.552, 0.4037, 0.5629, 0.416, 0.5523, 0.4585, 0.5432, 0.4392, 0.5481, 0.4222, 0.5582, 0.4381, 0.5453, 0.4768, 0.5374, 0.4541, 0.5432, 0.4392, 0.5523, 0.4585, 0.5372, 0.4926, 0.5306, 0.4668, 0.5374, 0.4541, 0.5453, 0.4768, 0.5277, 0.504, 0.5226, 0.4755, 0.5306, 0.4668, 0.5372, 0.4926, 0.5177, 0.5136, 0.5144, 0.4824, 0.5226, 0.4755, 0.5277, 0.504, -0.05266, 0.3907, -0.05948, 0.42, -0.06811, 0.4101, -0.06308, 0.3771, -0.04355, 0.4074, -0.05186, 0.4329, -0.05948, 0.42, -0.05266, 0.3907, -0.03532, 0.4253, -0.04488, 0.4471, -0.05186, 0.4329, -0.04355, 0.4074, -0.02876, 0.447, -0.03935, 0.4649, -0.04488, 0.4471, -0.03532, 0.4253, -0.02353, 0.4704, -0.03496, 0.4842, -0.03935, 0.4649, -0.02876, 0.447, -0.01957, 0.4954, -0.03172, 0.5052, -0.03496, 0.4842, -0.02353, 0.4704, -0.01689, 0.5218, -0.02972, 0.5273, -0.03172, 0.5052, -0.01957, 0.4954, -0.01543, 0.5498, -0.02904, 0.5506, -0.02972, 0.5273, -0.01689, 0.5218, -0.01388, 0.5774, -0.02666, 0.5807, -0.02844, 0.5583, -0.01543, 0.5498, -0.01377, 0.6044, -0.02627, 0.6031, -0.02666, 0.5807, -0.01388, 0.5774, -0.01505, 0.6305, -0.02719, 0.6248, -0.02627, 0.6031, -0.01377, 0.6044, -0.01771, 0.656, -0.02937, 0.6459, -0.02719, 0.6248, -0.01505, 0.6305, -0.01842, 0.6848, -0.03135, 0.6682, -0.02937, 0.6459, -0.01771, 0.656, -0.02472, 0.7113, -0.03671, 0.6902, -0.03135, 0.6682, -0.01842, 0.6848, -0.03413, 0.7246, -0.04329, 0.7021, -0.03671, 0.6902, -0.02472, 0.7113, -0.04224, 0.7434, -0.05018, 0.7168, -0.04329, 0.7021, -0.03413, 0.7246, 0.558, 0.1945, 0.5484, 0.2139, 0.5423, 0.1983, 0.5509, 0.1746, 0.5643, 0.2175, 0.5539, 0.2324, 0.5484, 0.2139, 0.558, 0.1945, 0.5686, 0.2404, 0.5576, 0.2513, 0.5539, 0.2324, 0.5643, 0.2175, 0.5723, 0.2647, 0.5609, 0.2712, 0.5576, 0.2513, 0.5686, 0.2404, 0.5738, 0.2892, 0.5622, 0.2917, 0.5609, 0.2712, 0.5723, 0.2647, 0.574, 0.3141, 0.5623, 0.3123, 0.5622, 0.2917, 0.5738, 0.2892, 0.4918, 0.5586, 0.4897, 0.5533, 0.4883, 0.5474, 0.5001, 0.5302, 0.4863, 0.5343, 0.5001, 0.5302, 0.4883, 0.5474, 0.487, 0.5413, 0.5001, 0.5302, 0.4863, 0.5343, 0.4864, 0.5278, 0.4871, 0.5225, 0.4657, 0.355, 0.4631, 0.3485, 0.4623, 0.3431, 0.4749, 0.3344, 1.059, 0.5942, 1.045, 0.5915, 1.045, 0.5842, 1.046, 0.5778, 1.059, 0.5942, 1.046, 0.5778, 1.048, 0.5719, 1.05, 0.5671, 1.059, 0.5942, 1.05, 0.5671, 1.052, 0.5628, 1.055, 0.56, 0.5001, 0.5302, 0.497, 0.563, 0.4943, 0.5635, 0.4918, 0.5586, 1.045, 0.5915, 1.059, 0.5942, 1.046, 0.6052, 1.045, 0.5984, 1.039, 0.7132, 1.04, 0.7072, 1.053, 0.7182, 1.039, 0.7202, 1.053, 0.7182, 1.04, 0.735, 1.039, 0.7279, 1.039, 0.7202, 1.04, 0.735, 1.053, 0.7182, 1.044, 0.7456, 1.042, 0.741, 1.053, 0.7182, 1.049, 0.7503, 1.046, 0.7489, 1.044, 0.7456, 0.4749, 0.3344, 0.4643, 0.3181, 0.4657, 0.3135, 0.4676, 0.3103, 0.4749, 0.3344, 0.4625, 0.3295, 0.4631, 0.3236, 0.4643, 0.3181, 0.4623, 0.3431, 0.462, 0.3362, 0.4625, 0.3295, 0.4749, 0.3344, 1.042, 0.741, 1.04, 0.735, 1.04, 0.735, 1.042, 0.741, 1.055, 0.56, 1.058, 0.5593, 1.058, 0.5593, 1.055, 0.56, 1.046, 0.6052, 1.045, 0.5984, 1.045, 0.5984, 1.046, 0.6052, 1.04, 0.735, 1.039, 0.7279, 1.039, 0.7279, 1.04, 0.735, 0.4897, 0.5533, 0.4883, 0.5474, 0.4883, 0.5474, 0.4897, 0.5533, 0.4943, 0.5635, 0.4918, 0.5586, 0.4918, 0.5586, 0.4943, 0.5635, 1.039, 0.7279, 1.039, 0.7202, 1.039, 0.7202, 1.039, 0.7279, 0.487, 0.5413, 0.4863, 0.5343, 0.4863, 0.5343, 0.487, 0.5413, 0.4918, 0.5586, 0.4897, 0.5533, 0.4897, 0.5533, 0.4918, 0.5586, 1.039, 0.7202, 1.039, 0.7132, 1.039, 0.7132, 1.039, 0.7202, 0.4863, 0.5343, 0.4864, 0.5278, 0.4864, 0.5278, 0.4863, 0.5343, 0.4657, 0.355, 0.4631, 0.3485, 0.4631, 0.3485, 0.4657, 0.355, 1.039, 0.7132, 1.04, 0.7072, 1.04, 0.7072, 1.039, 0.7132, 0.4864, 0.5278, 0.4871, 0.5225, 0.4871, 0.5225, 0.4864, 0.5278, 1.044, 0.7456, 1.042, 0.741, 1.042, 0.741, 1.044, 0.7456, 1.045, 0.5984, 1.045, 0.5915, 1.045, 0.5915, 1.045, 0.5984])
me_sphere_007.materials.append(mat_lemon_001)
me_sphere_007.materials.append(mat_lemon_root)
me_sphere_007.use_remesh_preserve_volume = False
me_sphere_007.use_remesh_preserve_attributes = False
me_sphere_007.use_mirror_vertex_groups = False
me_sphere_007.update()

# ---- objects
ob_lemon = bpy.data.objects.new('lemon', me_sphere_007)

# ---- transforms, parenting, visibility, modifiers, constraints
ob_lemon.location = (0.0, 0.0, 0.0)
ob_lemon.lineart.crease_threshold = 0.0

# ---- collection membership
col_collection_1.objects.link(ob_lemon)

# ---- scene / render settings (as saved in the file)
scene.frame_start = 1; scene.frame_end = 250; scene.frame_set(1)
scene.render.engine = 'CYCLES'
scene.render.resolution_y = 1920
scene.render.dither_intensity = 0.0
scene.render.film_transparent = True
scene.cycles.use_denoising = False
scene.cycles.samples = 100
scene.cycles.sampling_pattern = 'TABULATED_SOBOL'
scene.cycles.light_sampling_threshold = 0.0
scene.cycles.use_adaptive_sampling = False
scene.cycles.use_light_tree = False
scene.cycles.blur_glossy = 0.0
scene.cycles.pixel_filter_type = 'GAUSSIAN'
scene.cycles.sample_clamp_indirect = 0.0
scene.view_settings.view_transform = 'Standard'
bpy.context.view_layer.update()

# ---- added for rendering (the .blend has no active camera): camera
cam_auto = bpy.data.cameras.new('AutoCamera')
cam_auto.lens = 50.0
cam_auto.sensor_width = 36.0
cam_auto.clip_end = 1000.0
ob_auto_camera = bpy.data.objects.new('AutoCamera', cam_auto)
scene.collection.objects.link(ob_auto_camera)
ob_auto_camera.location = (0.183438, -0.222271, 0.18135)
ob_auto_camera.rotation_euler = (1.09748, -7.21219e-08, 0.694738)
scene.camera = ob_auto_camera
bpy.context.view_layer.update()
